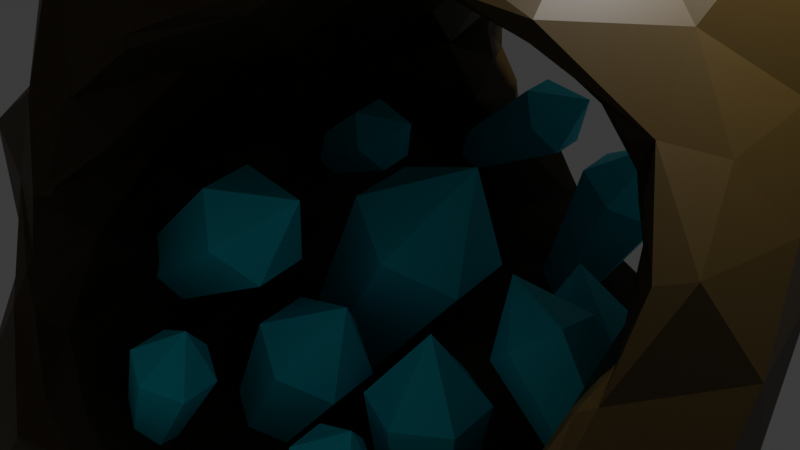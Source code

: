 # Source: asteroid_crystal.blend  (saved by Blender 4.3.34; exported with 4.5.12 LTS)
import bpy
from mathutils import Matrix  # noqa: F401  (used for matrix-valued properties, if any)

bpy.ops.wm.read_factory_settings(use_empty=True)
scene = bpy.context.scene
scene.name = 'Scene'

# ---- collections
col_collection = bpy.data.collections.new('Collection'); scene.collection.children.link(col_collection)

# ---- materials (node trees are filled in below, after node groups)
mat_rock = bpy.data.materials.new('Rock')
mat_crystal = bpy.data.materials.new('Crystal')
mat_crystal.alpha_threshold = 0.0
mat_crystal.roughness = 0.5
mat_crystal.line_color = (0.0, 0.0, 0.0, 1.0)

# ---- material node trees
mat_rock.use_nodes = True; mat_rock.node_tree.nodes.clear()
_N = mat_rock.node_tree.nodes; _L = mat_rock.node_tree.links
n0 = _N.new('ShaderNodeBsdfPrincipled'); n0.name = 'Principled BSDF'; n0.location = (10, 300)
n0.inputs[0].default_value = (0.06303, 0.03934, 0.007044, 1.0)
n1 = _N.new('ShaderNodeOutputMaterial'); n1.name = 'Material Output'; n1.location = (300, 300)
_L.new(n0.outputs[0], n1.inputs[0])
n1.is_active_output = True
mat_crystal.use_nodes = True; mat_crystal.node_tree.nodes.clear()
_N = mat_crystal.node_tree.nodes; _L = mat_crystal.node_tree.links
n0 = _N.new('ShaderNodeOutputMaterial'); n0.name = 'Material Output'; n0.location = (300, 300)
n1 = _N.new('ShaderNodeBsdfPrincipled'); n1.name = 'Principled BSDF'; n1.location = (10, 300)
n1.inputs[0].default_value = (0.0138, 0.818, 1.0, 1.0)
n1.inputs[3].default_value = 1.45
_L.new(n1.outputs[0], n0.inputs[0])
n0.is_active_output = True

# ---- world
world_world = bpy.data.worlds.new('World'); scene.world = world_world
world_world.use_nodes = True; world_world.node_tree.nodes.clear()
_N = world_world.node_tree.nodes; _L = world_world.node_tree.links
n0 = _N.new('ShaderNodeOutputWorld'); n0.name = 'World Output'; n0.location = (300, 300)
n1 = _N.new('ShaderNodeBackground'); n1.name = 'Background'; n1.location = (10, 300)
n1.inputs[0].default_value = (0.05088, 0.05088, 0.05088, 1.0)
_L.new(n1.outputs[0], n0.inputs[0])
n0.is_active_output = True
world_world.color = (0.05088, 0.05088, 0.05088)
world_world.sun_shadow_jitter_overblur = 0.0

# ---- cameras
cam_camera = bpy.data.cameras.new('Camera')
cam_camera.clip_end = 100.0
cam_camera.ortho_scale = 7.314

# ---- lights
light_light = bpy.data.lights.new('Light', 'POINT')
light_light.energy = 1000.0
light_light.shadow_soft_size = 0.1

# ---- meshes
me_icosphere_002 = bpy.data.meshes.new('Icosphere.002')
me_icosphere_002.from_pydata([(0.0, 0.0, -4.0), (0.8688, 0.009797, -2.262), (2.865, -2.329, -1.5), (-1.311, -4.042, -1.959), (-3.843, 0.09145, -1.941), (-1.515, 5.598e-08, -0.8486), (-1.106, 3.433, -1.785), (3.075, 2.24, -1.986), (-0.5779, -2.736, 1.437), (-2.708, -1.987, 1.635), (-0.8818, 2.244, 1.573), (-3.303, 2.322, 2.07), (3.56, 0.03359, 1.74), (2.834, 0.0919, 1.47), (0.8532, -0.01528, 2.803), (-0.009482, 0.02421, 4.17), (-0.9537, -2.94, -2.654), (0.2559, -3.425, -1.434), (0.4316, -2.376, -1.958), (-0.6551, -2.034, -3.482), (-0.3124, -0.967, -3.9), (0.6718, -1.103, -2.146), (0.8101, -0.5813, -3.86), (1.38, -0.6765, -2.178), (1.64, -1.151, -3.263), (1.98, -1.485, -1.839), (2.409, -1.758, -2.559), (2.474, -2.245, -1.265), (2.129, -2.805, -1.858), (1.069, -3.251, -2.04), (-0.07861, -3.563, -1.959), (2.711, 1.44, -0.8102), (3.483, 1.314, -2.21), (3.018, -0.01633, -1.032), (3.405, 0.0006829, -2.105), (3.17, -1.869, -0.7765), (3.265, -1.188, -2.01), (0.8683, 0.6263, -3.974), (1.399, 0.7035, -2.303), (1.965, 1.464, -1.947), (2.026, 1.461, -3.826), (2.774, 2.009, -3.002), (2.338, 2.037, -1.33), (-1.136, 0.0003236, -1.445), (-3.17, 0.07683, -2.706), (-0.454, 0.01121, -1.855), (-2.143, -0.02197, -3.475), (-1.016, -0.007546, -3.896), (0.2794, 0.01576, -2.036), (-0.3, -3.46, -0.8968), (-1.966, -3.1, -2.045), (-2.515, -1.884, -2.014), (-0.8304, -2.337, -0.9896), (-3.229, -0.8722, -1.934), (-1.238, -1.112, -0.9704), (-1.003, 3.113, -2.855), (0.4582, 2.364, -1.91), (-0.7167, 2.226, -3.785), (-0.3103, 0.9553, -3.871), (0.6807, 1.128, -2.193), (-4.114, 1.259, -2.437), (-1.346, 1.14, -1.006), (-0.9616, 2.385, -1.069), (-3.282, 2.293, -2.443), (-1.958, 2.882, -2.025), (-0.3964, 3.425, -0.987), (-0.07273, 3.518, -1.953), (1.072, 3.289, -1.994), (2.232, 2.779, -2.113), (3.766, -0.5666, 1.026), (3.144, -0.3858, 1.087), (3.536, -1.35, 0.194), (3.52, -2.191, -0.7886), (3.375, 1.818, -0.956), (2.883, 1.968, -0.2256), (2.795, 1.889, 0.4713), (3.712, 1.487, 0.1765), (2.687, 0.6816, 1.011), (3.922, 0.5685, 1.054), (-0.5671, -3.997, -0.9539), (-1.032, -2.094, 1.05), (-3.389, -1.842, 0.9645), (-1.753, -1.662, 0.4979), (-3.328, -1.041, -0.06412), (-1.581, -0.6845, -0.2783), (-3.758, -0.5352, -1.017), (-1.797, -3.753, -1.102), (-2.114, -3.015, -0.04781), (-2.861, -2.761, 0.989), (-2.966, 2.981, 1.157), (-2.493, 3.55, 0.09417), (-1.754, 3.58, -1.011), (-1.681, 0.7046, -0.2896), (-4.195, 0.7077, -1.179), (-1.665, 1.475, 0.4264), (-3.819, 1.246, -0.01897), (-1.344, 2.048, 1.104), (-3.544, 1.828, 1.074), (-0.5875, 3.646, -0.9271), (3.22, -0.499, 1.947), (-0.8076, -3.316, 1.918), (-1.832, -2.436, 1.823), (-2.793, -0.9955, 1.792), (-0.8871, -1.308, 1.646), (-3.447, 0.0109, 2.155), (-1.008, 0.02532, 1.66), (-3.698, 1.239, 2.275), (-0.7051, 1.422, 1.387), (-2.525, 3.173, 2.453), (-1.353, 2.937, 2.343), (2.89, 2.171, 2.203), (2.803, 1.377, 1.6), (3.619, 0.9421, 1.993), (1.274, -1.418, 2.904), (0.3161, -1.068, 4.158), (0.9187, -2.353, 3.357), (2.522, 0.03941, 1.99), (3.112, 0.02888, 2.654), (2.036, -0.2226, 2.428), (2.231, 0.01459, 3.771), (1.087, -0.0002293, 4.147), (1.434, -0.0348, 2.787), (-0.8265, -0.6228, 4.027), (0.3973, -0.7211, 2.856), (-1.759, -1.382, 3.535), (0.1115, -1.384, 2.109), (-2.129, -1.604, 2.436), (-0.3972, -2.11, 1.955), (0.3775, 0.6805, 2.747), (-0.8017, 0.6641, 4.1), (-1.75, 1.444, 3.937), (-0.05748, 1.219, 2.462), (-2.815, 1.952, 2.905), (-0.5023, 1.829, 1.997), (0.2809, 0.9877, 4.06), (0.9986, 1.129, 2.709), (0.5319, 1.812, 3.505), (1.61, 1.447, 2.489), (1.617, 1.147, 3.978), (2.208, 1.416, 2.092), (3.308, 1.37, 3.803), (1.827, 2.264, 2.9), (0.4449, 1.519, 2.744), (-0.6259, 1.925, 4.116), (-0.5844, 2.398, 3.097), (-1.625, 2.763, 3.4), (-0.1134, 0.01537, 2.492), (-1.774, 0.04477, 3.68), (-3.052, 0.6218, 3.124), (-0.3299, 0.7645, 1.918), (-0.5327, -0.6889, 2.076), (-2.656, -0.6207, 2.889), (0.816, -2.301, 2.718), (-0.7928, -2.206, 4.21), (-1.594, -2.564, 3.059), (0.005765, -2.852, 2.395), (-0.3398, -3.163, 3.219), (1.863, -1.343, 2.906), (1.618, -1.42, 3.327), (2.546, -1.132, 2.816), (3.438, 2.188, 1.075), (3.224, 2.321, 0.08823), (-1.477, 3.522, -0.04287), (-1.969, 3.291, 1.166), (-1.399, 0.7184, 1.098), (-3.613, 0.6468, 1.05), (-1.702, 0.004418, 0.4136), (-3.754, 0.07123, -0.03123), (-1.434, -0.7499, 1.181), (-3.256, -0.4505, 0.9286), (-1.382, -3.246, 0.9892), (-1.085, -3.618, 0.001495), (-3.236, 2.351, 5.747e-09), (-1.268, 2.477, 0.3276), (-2.805, 2.833, -1.185), (-0.8994, 3.045, -0.3723), (-1.428, 2.03, -0.3616), (-4.054, 1.978, -1.404), (-3.319, -2.444, 0.04287), (-0.858, -2.848, 0.4793), (-3.02, -1.5, -1.038), (-1.189, -1.969, -0.3013), (-0.7771, -3.308, -0.2803), (-2.331, -2.527, -1.063), (3.085, -0.2146, 0.4949), (4.124, -0.04904, 0.08429), (3.224, -1.268, -0.03761), (4.147, -0.9055, -1.088), (2.703, 0.8362, -0.2625), (3.868, 0.6503, -1.074), (1.831, 2.813, -1.624), (1.583, 2.427, -3.047), (1.233, 2.027, -2.113), (0.5667, 1.706, -3.58), (0.2133, 2.752, -2.895), (-0.2519, 2.5, -1.53), (-1.826, 2.119, -2.934), (-0.02489, 1.233, -1.939), (-1.45, 1.052, -3.581), (-0.809, 1.249, -1.605), (-2.899, 1.173, -3.195), (-2.575, -1.109, -3.022), (-0.6985, -1.209, -1.471), (0.01816, -1.214, -1.929), (-1.601, -1.148, -3.853), (-0.2545, -2.481, -1.562), (-1.799, -2.099, -2.93), (2.489, 0.7506, -1.489), (3.086, 0.927, -3.447), (2.65, -0.7753, -1.624), (2.683, -0.6479, -2.895), (2.035, 0.003827, -2.071), (1.953, 0.1111, -3.877), (0.2561, -2.832, -3.053), (0.6554, -1.867, -3.902), (1.227, -2.03, -1.888), (1.584, -2.542, -3.112), (1.828, -2.791, -1.618), (2.497, 2.631, -1.245), (2.714, 2.494, -1.227), (2.613, -2.364, -1.199), (2.666, -2.337, -1.156), (2.847, -2.273, -0.9899), (2.833, 2.335, -0.9958), (0.7815, 1.907, 2.888), (0.5893, 1.947, 3.077), (1.507, 2.183, 2.838), (1.395, 2.081, 2.819), (1.165, 1.946, 2.843), (2.574, 2.086, 2.196), (2.18, 2.128, 2.481), (1.985, 2.144, 2.599), (1.846, 2.157, 2.674), (0.3593, 1.92, 2.901), (-0.01943, 2.117, 2.907), (-0.1107, 1.786, 2.54), (-0.3935, 2.086, 2.381), (-0.5855, 2.444, 2.585), (0.1152, 1.863, 2.735), (-0.8401, 2.679, 2.312), (0.4454, -2.752, 2.693), (0.6376, -2.621, 2.782), (0.7378, -2.527, 2.825), (-0.2204, -3.006, 2.376), (-0.4219, -3.043, 2.14), (-0.525, -3.076, 1.978), (-0.1316, -2.969, 2.433), (0.06012, -2.898, 2.524), (1.377, -1.872, 3.063), (1.213, -2.005, 3.049), (0.9593, -2.276, 2.951), (1.589, -1.682, 3.052), (1.992, -1.423, 2.976), (1.902, -1.472, 3.003), (1.651, -1.64, 3.047), (2.404, -1.178, 2.699), (2.515, -1.121, 2.639), (2.474, -0.9171, 2.526), (2.997, -0.5165, 1.89), (2.715, -0.4898, 2.085), (2.589, -0.6697, 2.291), (2.98, 2.332, 0.4801), (3.078, 2.392, 0.1597), (3.028, 2.211, 1.121), (2.801, 2.024, 1.873), (2.941, 2.075, 1.213), (2.952, 2.112, 1.195), (2.947, 2.089, 1.227), (2.768, 2.025, 1.932), (2.692, 2.052, 2.064), (2.937, 2.219, -0.2449), (2.874, 2.202, -0.4081), (2.973, 2.259, -0.1431), (2.623, 2.309, -0.9854), (2.734, 2.12, -0.7429), (3.072, 2.371, 0.001391), (3.083, 2.39, 0.08535), (-1.022, 3.504, -0.1138), (-0.78, 3.492, -0.3737), (-0.5686, 3.526, -0.7326), (-1.073, 2.757, 1.881), (-0.874, 2.547, 1.824), (-0.7163, 2.426, 2.048), (-1.343, 3.297, 0.3574), (-1.167, 3.079, 0.2372), (-0.9841, 3.301, -0.04851), (-1.498, 3.163, 0.7964), (-1.29, 2.782, 0.7858), (-1.195, 2.562, 1.165), (-1.032, 2.615, 1.531), (-0.9337, -3.448, 0.4156), (-0.9458, -3.517, 0.3316), (-0.9895, -3.331, 0.9821), (-0.8525, -3.22, 0.9975), (-0.884, -3.242, 1.103), (-0.8469, -3.199, 1.061), (-0.8088, -3.26, 1.539), (-0.6064, -3.118, 1.841), (-0.5559, -3.072, 1.91), (-0.6797, -3.636, -0.3561), (-0.4879, -3.723, -0.6672), (-0.8226, -3.555, -0.05168), (-0.8231, -3.536, -0.02334), (3.261, -0.635, 1.543), (3.159, -0.5372, 1.43), (3.012, -0.3841, 1.609), (3.249, -2.058, -0.5456), (2.966, -2.228, -0.8876), (3.255, -2.048, -0.5301), (3.338, -1.768, -0.205), (3.386, -1.434, 0.1045), (3.464, -1.19, 0.3328), (3.423, -1.301, 0.2217), (3.546, -0.8463, 1.006), (3.475, -0.9025, 0.7963), (3.48, -1.1, 0.4276), (3.347, -0.71, 1.22), (-0.4405, 3.527, -0.91), (-0.3363, 3.525, -1.026), (-0.3568, 3.522, -1.004), (1.866, 2.883, -1.573), (1.905, 2.865, -1.556), (2.341, 2.624, -1.256), (1.268, 3.114, -1.666), (1.294, 3.096, -1.661), (1.799, 2.909, -1.599), (1.016, 3.198, -1.664), (0.9676, 3.214, -1.657), (0.7558, 3.3, -1.609), (0.1932, 3.427, -1.457), (0.2246, 3.389, -1.453), (0.2286, 3.386, -1.454), (0.1504, 3.408, -1.409), (-0.4406, -3.724, -0.7364), (-0.06732, -3.682, -1.149), (-0.2235, -3.712, -0.9991), (0.1625, -3.575, -1.348), (0.2572, -3.531, -1.412), (0.2882, -3.52, -1.431), (0.7077, -3.397, -1.567), (1.253, -3.125, -1.647), (1.261, -3.121, -1.647), (1.003, -3.262, -1.657), (0.9566, -3.285, -1.645), (0.9929, -3.268, -1.655), (1.863, -2.82, -1.598), (1.81, -2.848, -1.61), (1.87, -2.816, -1.596), (2.403, -2.511, -1.356), (2.436, -2.487, -1.337)], [], [(0, 22, 20), (2, 26, 36), (0, 20, 47), (0, 47, 58), (0, 58, 37), (72, 2, 36), (79, 3, 30), (4, 53, 85), (91, 6, 64), (7, 68, 218, 219), (221, 220, 2, 72, 222), (3, 79, 86), (4, 85, 93), (91, 98, 6), (73, 7, 219, 223), (9, 101, 126), (11, 106, 132), (117, 12, 112), (120, 134, 15), (119, 138, 120), (119, 117, 140), (120, 138, 134), (138, 136, 134), (119, 140, 138), (141, 138, 140), (136, 138, 141), (136, 141, 226, 227, 228, 224, 225), (117, 112, 140), (140, 112, 110), (141, 140, 110), (141, 110, 229, 230, 231, 232), (232, 226, 141), (134, 129, 15), (136, 143, 134), (144, 136, 225, 233, 234), (134, 143, 129), (143, 130, 129), (143, 136, 144), (144, 145, 143), (143, 145, 130), (145, 132, 130), (144, 234, 238, 235, 236, 237), (109, 144, 237, 239), (145, 144, 109), (109, 108, 145), (145, 108, 132), (108, 11, 132), (129, 122, 15), (130, 147, 129), (132, 148, 130), (129, 147, 122), (147, 124, 122), (130, 148, 147), (148, 151, 147), (147, 151, 124), (151, 126, 124), (132, 106, 148), (106, 104, 148), (148, 104, 151), (104, 102, 151), (151, 102, 126), (102, 9, 126), (122, 114, 15), (124, 153, 122), (126, 154, 124), (122, 153, 114), (153, 115, 114), (124, 154, 153), (154, 156, 153), (153, 156, 115), (242, 115, 156, 240, 241), (154, 126, 101), (154, 101, 100), (154, 100, 156), (244, 243, 156, 100, 245), (247, 240, 156, 243, 246), (114, 120, 15), (115, 158, 114), (249, 248, 115, 242, 250), (114, 158, 120), (158, 119, 120), (251, 158, 115, 248), (252, 159, 158, 251, 254, 253), (119, 158, 159), (159, 117, 119), (255, 256, 159, 252), (258, 99, 159, 256, 257, 260, 259), (159, 99, 117), (99, 12, 117), (78, 112, 12), (76, 160, 78), (76, 73, 161), (78, 160, 112), (112, 160, 110), (160, 76, 161), (261, 263, 160, 161, 262), (265, 264, 110, 160, 263, 266, 267), (269, 229, 110, 264, 268), (161, 73, 223, 273, 274, 271, 270, 272, 275), (276, 161, 275), (262, 161, 276), (98, 162, 277, 278, 279), (109, 239, 282, 281, 280), (277, 162, 283, 284, 285), (163, 286, 283, 162), (287, 286, 163, 109, 280, 289, 288), (108, 109, 163), (162, 98, 91), (90, 162, 91), (163, 162, 90), (90, 89, 163), (163, 89, 108), (89, 11, 108), (97, 106, 11), (95, 165, 97), (93, 167, 95), (97, 165, 106), (165, 104, 106), (95, 167, 165), (167, 169, 165), (165, 169, 104), (169, 102, 104), (93, 85, 167), (85, 83, 167), (167, 83, 169), (83, 81, 169), (169, 81, 102), (81, 9, 102), (88, 101, 9), (170, 88, 87), (87, 86, 171), (101, 88, 170), (100, 101, 170), (170, 87, 171), (292, 170, 171, 291, 290), (294, 296, 100, 170, 292, 293, 295), (298, 245, 100, 296, 297), (171, 86, 79), (301, 171, 79, 300, 299), (291, 171, 301, 302), (303, 99, 258, 305, 304), (72, 308, 306, 307, 222), (309, 308, 72, 71, 310), (71, 311, 312, 310), (315, 311, 71, 69, 313, 314), (316, 313, 69, 99, 303), (99, 69, 12), (318, 98, 279, 317, 319), (322, 218, 68, 320, 321), (68, 67, 323, 324, 325, 320), (326, 323, 67, 328, 327), (67, 66, 329, 330, 331, 328), (329, 66, 98, 318, 332), (98, 66, 6), (89, 97, 11), (90, 172, 89), (91, 174, 90), (89, 172, 97), (172, 95, 97), (90, 174, 172), (174, 177, 172), (172, 177, 95), (177, 93, 95), (91, 64, 174), (64, 63, 174), (174, 63, 177), (63, 60, 177), (177, 60, 93), (60, 4, 93), (81, 88, 9), (83, 178, 81), (85, 180, 83), (81, 178, 88), (178, 87, 88), (83, 180, 178), (180, 183, 178), (178, 183, 87), (183, 86, 87), (85, 53, 180), (53, 51, 180), (180, 51, 183), (51, 50, 183), (183, 50, 86), (50, 3, 86), (300, 79, 334, 335, 333), (79, 30, 337, 336, 334), (337, 30, 29, 339, 338), (343, 339, 29, 341, 340, 342, 344), (341, 29, 28, 345, 346), (347, 345, 28, 348), (348, 28, 2, 220, 349), (69, 78, 12), (71, 185, 69), (71, 72, 187), (69, 185, 78), (185, 76, 78), (71, 187, 185), (187, 189, 185), (185, 189, 76), (76, 189, 73), (72, 36, 187), (187, 36, 34), (187, 34, 189), (34, 32, 189), (189, 32, 73), (73, 32, 7), (68, 7, 41), (40, 191, 41), (37, 193, 40), (68, 41, 191), (67, 68, 191), (40, 193, 191), (193, 194, 191), (67, 191, 194), (66, 67, 194), (37, 58, 193), (58, 57, 193), (193, 57, 194), (57, 55, 194), (66, 194, 55), (6, 66, 55), (55, 64, 6), (57, 196, 55), (58, 198, 57), (55, 196, 64), (196, 63, 64), (57, 198, 196), (198, 200, 196), (196, 200, 63), (200, 60, 63), (58, 47, 198), (47, 46, 198), (198, 46, 200), (46, 44, 200), (200, 44, 60), (44, 4, 60), (44, 53, 4), (46, 201, 44), (47, 204, 46), (44, 201, 53), (201, 51, 53), (46, 204, 201), (204, 206, 201), (201, 206, 51), (206, 50, 51), (47, 20, 204), (20, 19, 204), (204, 19, 206), (19, 16, 206), (206, 16, 50), (16, 3, 50), (32, 41, 7), (34, 208, 32), (36, 210, 34), (32, 208, 41), (208, 40, 41), (34, 210, 208), (210, 212, 208), (208, 212, 40), (212, 37, 40), (36, 26, 210), (26, 24, 210), (210, 24, 212), (24, 22, 212), (212, 22, 37), (22, 0, 37), (16, 30, 3), (19, 213, 16), (20, 214, 19), (16, 213, 30), (30, 213, 29), (19, 214, 213), (214, 216, 213), (29, 213, 216), (29, 216, 28), (20, 22, 214), (22, 24, 214), (214, 24, 216), (24, 26, 216), (216, 26, 28), (2, 28, 26), (1, 21, 23), (307, 35, 27, 221, 222), (1, 48, 21), (1, 59, 48), (1, 38, 59), (306, 35, 307), (5, 84, 54), (317, 65, 319), (5, 92, 84), (270, 271, 74), (8, 127, 298, 297), (10, 133, 107), (116, 111, 13), (135, 121, 14), (137, 118, 121), (139, 116, 118), (135, 137, 121), (137, 135, 228, 227), (137, 139, 118), (139, 137, 231, 230), (232, 231, 137, 227, 226), (116, 139, 111), (268, 111, 139, 269), (139, 230, 229, 269), (135, 14, 128), (135, 142, 224, 228), (142, 135, 128), (131, 142, 128), (225, 224, 142, 233), (142, 238, 234, 233), (142, 131, 235, 238), (133, 236, 235, 131), (236, 133, 282, 239, 237), (133, 10, 281, 282), (128, 14, 123), (131, 128, 146), (133, 131, 149), (128, 123, 146), (146, 123, 125), (131, 146, 149), (149, 146, 150), (146, 125, 150), (150, 125, 127), (133, 149, 107), (107, 149, 105), (149, 150, 105), (105, 150, 103), (150, 127, 103), (127, 8, 103), (14, 113, 123), (125, 123, 152), (125, 155, 127), (123, 113, 152), (152, 113, 249, 250), (125, 152, 155), (155, 152, 241, 240, 247), (152, 250, 242, 241), (127, 155, 244, 245, 298), (244, 155, 246, 243), (155, 247, 246), (14, 121, 113), (113, 157, 254, 251, 248, 249), (121, 157, 113), (121, 118, 157), (253, 254, 157), (157, 255, 252, 253), (157, 118, 257, 256, 255), (118, 116, 260, 257), (259, 260, 116), (13, 305, 258, 259, 116), (13, 111, 77), (77, 267, 266, 75), (275, 272, 74, 75, 261, 262, 276), (111, 265, 267, 77), (111, 268, 264, 265), (263, 261, 75, 266), (74, 272, 270), (281, 10, 289, 280), (96, 10, 107), (94, 96, 164), (92, 94, 166), (96, 107, 164), (164, 107, 105), (94, 164, 166), (166, 164, 168), (164, 105, 168), (168, 105, 103), (92, 166, 84), (84, 166, 82), (166, 168, 82), (82, 168, 80), (103, 80, 168), (8, 80, 103), (294, 8, 297, 296), (316, 70, 314, 313), (304, 70, 316, 303), (13, 70, 304, 305), (10, 96, 288, 289), (287, 173, 284, 283, 286), (285, 175, 278, 277), (96, 173, 287, 288), (173, 96, 94), (285, 284, 173, 175), (173, 176, 175), (173, 94, 176), (176, 94, 92), (175, 65, 317, 279, 278), (175, 62, 65), (176, 62, 175), (62, 176, 61), (176, 92, 61), (61, 92, 5), (8, 294, 295, 80), (80, 179, 82), (84, 82, 181), (179, 80, 295, 293), (179, 293, 292, 290), (179, 181, 82), (179, 182, 181), (182, 179, 290, 291, 302), (182, 302, 301, 299), (84, 181, 54), (54, 181, 52), (182, 52, 181), (52, 182, 49), (49, 182, 299, 300, 333), (333, 335, 49), (13, 77, 70), (70, 184, 315, 314), (312, 186, 309, 310), (70, 77, 184), (77, 75, 184), (315, 184, 186, 312, 311), (184, 188, 186), (184, 75, 188), (75, 74, 188), (309, 186, 35, 306, 308), (186, 33, 35), (186, 188, 33), (188, 31, 33), (188, 74, 31), (274, 31, 74, 271), (218, 322, 42, 273, 223, 219), (190, 39, 42), (192, 38, 39), (321, 190, 42, 322), (325, 190, 321, 320), (190, 192, 39), (326, 192, 190, 324, 323), (190, 325, 324), (38, 192, 59), (59, 192, 56), (327, 56, 192, 326), (331, 56, 327, 328), (319, 65, 332, 318), (330, 195, 56, 331), (59, 56, 197), (65, 195, 330, 329, 332), (65, 62, 195), (195, 197, 56), (197, 195, 199), (195, 62, 199), (199, 62, 61), (59, 197, 48), (48, 197, 45), (197, 199, 45), (45, 199, 43), (199, 61, 43), (43, 61, 5), (43, 5, 54), (45, 43, 202), (48, 45, 203), (43, 54, 202), (202, 54, 52), (45, 202, 203), (203, 202, 205), (202, 52, 205), (205, 52, 49), (48, 203, 21), (203, 18, 21), (203, 205, 18), (205, 17, 18), (205, 49, 17), (336, 17, 49, 335, 334), (273, 42, 31, 274), (33, 31, 207), (35, 33, 209), (31, 42, 207), (42, 39, 207), (33, 207, 209), (207, 211, 209), (207, 39, 211), (211, 39, 38), (35, 209, 27), (25, 27, 209), (211, 25, 209), (25, 211, 23), (211, 38, 23), (23, 38, 1), (337, 338, 17, 336), (343, 344, 18, 17), (21, 18, 215), (17, 338, 339, 343), (342, 215, 18, 344), (215, 342, 340, 217), (346, 217, 340, 341), (345, 347, 217, 346), (21, 215, 23), (23, 215, 25), (215, 217, 25), (25, 217, 27), (348, 349, 27, 217, 347), (221, 27, 349, 220)])
_uv = me_icosphere_002.uv_layers.new(name='UVMap')
_uv.uv.foreach_set('vector', [0.1818, 0.0, 0.2045, 0.03937, 0.1591, 0.03937, 0.2727, 0.1575, 0.2955, 0.1181, 0.3182, 0.1575, 0.9091, 0.0, 0.9318, 0.03937, 0.8864, 0.03937, 0.7273, 0.0, 0.75, 0.03937, 0.7045, 0.03937, 0.5455, 0.0, 0.5682, 0.03937, 0.5227, 0.03937, 0.2955, 0.1968, 0.2727, 0.1575, 0.3182, 0.1575, 0.1136, 0.1968, 0.09091, 0.1575, 0.1364, 0.1575, 0.8182, 0.1575, 0.8636, 0.1575, 0.8409, 0.1968, 0.6591, 0.1968, 0.6364, 0.1575, 0.6818, 0.1575, 0.4545, 0.1575, 0.5, 0.1575, 0.4786, 0.1945, 0.4765, 0.1954, 0.2579, 0.1893, 0.2553, 0.1876, 0.2727, 0.1575, 0.2955, 0.1968, 0.2656, 0.1968, 0.09091, 0.1575, 0.1136, 0.1968, 0.06818, 0.1968, 0.8182, 0.1575, 0.8409, 0.1968, 0.7955, 0.1968, 0.6591, 0.1968, 0.6136, 0.1968, 0.6364, 0.1575, 0.4318, 0.1968, 0.4545, 0.1575, 0.4765, 0.1954, 0.4721, 0.1968, 0.0, 0.3149, 0.04545, 0.3149, 0.02273, 0.3543, 0.7273, 0.3149, 0.7727, 0.3149, 0.75, 0.3543, 0.3864, 0.3543, 0.3636, 0.3149, 0.4091, 0.3149, 0.4318, 0.433, 0.4773, 0.433, 0.4545, 0.4724, 0.4091, 0.3937, 0.4545, 0.3937, 0.4318, 0.433, 0.4091, 0.3937, 0.3864, 0.3543, 0.4318, 0.3543, 0.4318, 0.433, 0.4545, 0.3937, 0.4773, 0.433, 0.4545, 0.3937, 0.5, 0.3937, 0.4773, 0.433, 0.4091, 0.3937, 0.4318, 0.3543, 0.4545, 0.3937, 0.4773, 0.3543, 0.4545, 0.3937, 0.4318, 0.3543, 0.5, 0.3937, 0.4545, 0.3937, 0.4773, 0.3543, 0.5, 0.3937, 0.4773, 0.3543, 0.4957, 0.3543, 0.4963, 0.3577, 0.4979, 0.3612, 0.5063, 0.3696, 0.5115, 0.3737, 0.3864, 0.3543, 0.4091, 0.3149, 0.4318, 0.3543, 0.4318, 0.3543, 0.4091, 0.3149, 0.4545, 0.3149, 0.4773, 0.3543, 0.4318, 0.3543, 0.4545, 0.3149, 0.4773, 0.3543, 0.4545, 0.3149, 0.4704, 0.3149, 0.4765, 0.3307, 0.481, 0.3374, 0.4849, 0.3411, 0.4849, 0.3411, 0.4957, 0.3543, 0.4773, 0.3543, 0.6136, 0.433, 0.6591, 0.433, 0.6364, 0.4724, 0.5909, 0.3937, 0.6364, 0.3937, 0.6136, 0.433, 0.6136, 0.3543, 0.5909, 0.3937, 0.5794, 0.3737, 0.5832, 0.3684, 0.5876, 0.3543, 0.6136, 0.433, 0.6364, 0.3937, 0.6591, 0.433, 0.6364, 0.3937, 0.6818, 0.3937, 0.6591, 0.433, 0.6364, 0.3937, 0.5909, 0.3937, 0.6136, 0.3543, 0.6136, 0.3543, 0.6591, 0.3543, 0.6364, 0.3937, 0.6364, 0.3937, 0.6591, 0.3543, 0.6818, 0.3937, 0.6591, 0.3543, 0.7045, 0.3543, 0.6818, 0.3937, 0.6136, 0.3543, 0.5876, 0.3543, 0.5974, 0.3439, 0.6005, 0.34, 0.6019, 0.3375, 0.6027, 0.3353, 0.6364, 0.3149, 0.6136, 0.3543, 0.6027, 0.3353, 0.613, 0.3149, 0.6591, 0.3543, 0.6136, 0.3543, 0.6364, 0.3149, 0.6364, 0.3149, 0.6818, 0.3149, 0.6591, 0.3543, 0.6591, 0.3543, 0.6818, 0.3149, 0.7045, 0.3543, 0.6818, 0.3149, 0.7273, 0.3149, 0.7045, 0.3543, 0.7955, 0.433, 0.8409, 0.433, 0.8182, 0.4724, 0.7727, 0.3937, 0.8182, 0.3937, 0.7955, 0.433, 0.75, 0.3543, 0.7955, 0.3543, 0.7727, 0.3937, 0.7955, 0.433, 0.8182, 0.3937, 0.8409, 0.433, 0.8182, 0.3937, 0.8636, 0.3937, 0.8409, 0.433, 0.7727, 0.3937, 0.7955, 0.3543, 0.8182, 0.3937, 0.7955, 0.3543, 0.8409, 0.3543, 0.8182, 0.3937, 0.8182, 0.3937, 0.8409, 0.3543, 0.8636, 0.3937, 0.8409, 0.3543, 0.8864, 0.3543, 0.8636, 0.3937, 0.75, 0.3543, 0.7727, 0.3149, 0.7955, 0.3543, 0.7727, 0.3149, 0.8182, 0.3149, 0.7955, 0.3543, 0.7955, 0.3543, 0.8182, 0.3149, 0.8409, 0.3543, 0.8182, 0.3149, 0.8636, 0.3149, 0.8409, 0.3543, 0.8409, 0.3543, 0.8636, 0.3149, 0.8864, 0.3543, 0.8636, 0.3149, 0.9091, 0.3149, 0.8864, 0.3543, 0.06818, 0.433, 0.1136, 0.433, 0.09091, 0.4724, 0.04545, 0.3937, 0.09091, 0.3937, 0.06818, 0.433, 0.02273, 0.3543, 0.06818, 0.3543, 0.04545, 0.3937, 0.06818, 0.433, 0.09091, 0.3937, 0.1136, 0.433, 0.09091, 0.3937, 0.1364, 0.3937, 0.1136, 0.433, 0.04545, 0.3937, 0.06818, 0.3543, 0.09091, 0.3937, 0.06818, 0.3543, 0.1136, 0.3543, 0.09091, 0.3937, 0.09091, 0.3937, 0.1136, 0.3543, 0.1364, 0.3937, 0.1525, 0.3657, 0.1364, 0.3937, 0.1136, 0.3543, 0.1482, 0.3543, 0.1504, 0.3619, 0.06818, 0.3543, 0.02273, 0.3543, 0.04545, 0.3149, 0.06818, 0.3543, 0.04545, 0.3149, 0.09091, 0.3149, 0.06818, 0.3543, 0.09091, 0.3149, 0.1136, 0.3543, 0.1184, 0.3195, 0.1297, 0.3264, 0.1136, 0.3543, 0.09091, 0.3149, 0.1121, 0.3149, 0.1367, 0.3392, 0.1482, 0.3543, 0.1136, 0.3543, 0.1297, 0.3264, 0.1317, 0.3309, 0.25, 0.433, 0.2955, 0.433, 0.2727, 0.4724, 0.2273, 0.3937, 0.2727, 0.3937, 0.25, 0.433, 0.2383, 0.3646, 0.2454, 0.3623, 0.2273, 0.3937, 0.2112, 0.3657, 0.2245, 0.366, 0.25, 0.433, 0.2727, 0.3937, 0.2955, 0.433, 0.2727, 0.3937, 0.3182, 0.3937, 0.2955, 0.433, 0.2541, 0.3614, 0.2727, 0.3937, 0.2273, 0.3937, 0.2454, 0.3623, 0.268, 0.3543, 0.2955, 0.3543, 0.2727, 0.3937, 0.2541, 0.3614, 0.2565, 0.3609, 0.2656, 0.3569, 0.3182, 0.3937, 0.2727, 0.3937, 0.2955, 0.3543, 0.2955, 0.3543, 0.3409, 0.3543, 0.3182, 0.3937, 0.2855, 0.3432, 0.288, 0.3413, 0.2955, 0.3543, 0.268, 0.3543, 0.3077, 0.3149, 0.3182, 0.3149, 0.2955, 0.3543, 0.288, 0.3413, 0.2905, 0.3397, 0.292, 0.3383, 0.3076, 0.3152, 0.2955, 0.3543, 0.3182, 0.3149, 0.3409, 0.3543, 0.3182, 0.3149, 0.3636, 0.3149, 0.3409, 0.3543, 0.3864, 0.2756, 0.4091, 0.3149, 0.3636, 0.3149, 0.4091, 0.2362, 0.4318, 0.2756, 0.3864, 0.2756, 0.4091, 0.2362, 0.4318, 0.1968, 0.4545, 0.2362, 0.3864, 0.2756, 0.4318, 0.2756, 0.4091, 0.3149, 0.4091, 0.3149, 0.4318, 0.2756, 0.4545, 0.3149, 0.4318, 0.2756, 0.4091, 0.2362, 0.4545, 0.2362, 0.4525, 0.2503, 0.4517, 0.2756, 0.4318, 0.2756, 0.4545, 0.2362, 0.4556, 0.238, 0.452, 0.2803, 0.4626, 0.3009, 0.4545, 0.3149, 0.4318, 0.2756, 0.4517, 0.2756, 0.4517, 0.2784, 0.4518, 0.2797, 0.4664, 0.3093, 0.4704, 0.3149, 0.4545, 0.3149, 0.4626, 0.3009, 0.4635, 0.3038, 0.4545, 0.2362, 0.4318, 0.1968, 0.4721, 0.1968, 0.4699, 0.1979, 0.4656, 0.2015, 0.4574, 0.2165, 0.4546, 0.2233, 0.4548, 0.2273, 0.4564, 0.2329, 0.456, 0.2362, 0.4545, 0.2362, 0.4564, 0.2329, 0.4556, 0.238, 0.4545, 0.2362, 0.456, 0.2362, 0.6136, 0.1968, 0.6364, 0.2362, 0.6173, 0.2362, 0.614, 0.222, 0.6072, 0.208, 0.6364, 0.3149, 0.613, 0.3149, 0.6136, 0.3139, 0.6172, 0.3062, 0.6216, 0.2894, 0.6173, 0.2362, 0.6364, 0.2362, 0.6224, 0.2604, 0.6217, 0.2517, 0.6174, 0.2365, 0.6591, 0.2756, 0.6243, 0.2756, 0.6224, 0.2604, 0.6364, 0.2362, 0.6247, 0.2785, 0.6243, 0.2756, 0.6591, 0.2756, 0.6364, 0.3149, 0.6216, 0.2894, 0.6247, 0.2787, 0.6247, 0.2786, 0.6818, 0.3149, 0.6364, 0.3149, 0.6591, 0.2756, 0.6364, 0.2362, 0.6136, 0.1968, 0.6591, 0.1968, 0.6818, 0.2362, 0.6364, 0.2362, 0.6591, 0.1968, 0.6591, 0.2756, 0.6364, 0.2362, 0.6818, 0.2362, 0.6818, 0.2362, 0.7045, 0.2756, 0.6591, 0.2756, 0.6591, 0.2756, 0.7045, 0.2756, 0.6818, 0.3149, 0.7045, 0.2756, 0.7273, 0.3149, 0.6818, 0.3149, 0.75, 0.2756, 0.7727, 0.3149, 0.7273, 0.3149, 0.7727, 0.2362, 0.7955, 0.2756, 0.75, 0.2756, 0.7955, 0.1968, 0.8182, 0.2362, 0.7727, 0.2362, 0.75, 0.2756, 0.7955, 0.2756, 0.7727, 0.3149, 0.7955, 0.2756, 0.8182, 0.3149, 0.7727, 0.3149, 0.7727, 0.2362, 0.8182, 0.2362, 0.7955, 0.2756, 0.8182, 0.2362, 0.8409, 0.2756, 0.7955, 0.2756, 0.7955, 0.2756, 0.8409, 0.2756, 0.8182, 0.3149, 0.8409, 0.2756, 0.8636, 0.3149, 0.8182, 0.3149, 0.7955, 0.1968, 0.8409, 0.1968, 0.8182, 0.2362, 0.8409, 0.1968, 0.8636, 0.2362, 0.8182, 0.2362, 0.8182, 0.2362, 0.8636, 0.2362, 0.8409, 0.2756, 0.8636, 0.2362, 0.8864, 0.2756, 0.8409, 0.2756, 0.8409, 0.2756, 0.8864, 0.2756, 0.8636, 0.3149, 0.8864, 0.2756, 0.9091, 0.3149, 0.8636, 0.3149, 0.02273, 0.2756, 0.04545, 0.3149, 0.0, 0.3149, 0.06818, 0.2756, 0.02273, 0.2756, 0.04545, 0.2362, 0.04545, 0.2362, 0.06818, 0.1968, 0.09091, 0.2362, 0.04545, 0.3149, 0.02273, 0.2756, 0.06818, 0.2756, 0.09091, 0.3149, 0.04545, 0.3149, 0.06818, 0.2756, 0.06818, 0.2756, 0.04545, 0.2362, 0.09091, 0.2362, 0.08874, 0.2756, 0.06818, 0.2756, 0.09091, 0.2362, 0.0995, 0.2511, 0.097, 0.2543, 0.09151, 0.2842, 0.1024, 0.295, 0.09091, 0.3149, 0.06818, 0.2756, 0.08874, 0.2756, 0.08895, 0.2774, 0.09032, 0.2821, 0.1097, 0.3122, 0.1121, 0.3149, 0.09091, 0.3149, 0.1024, 0.295, 0.1074, 0.3085, 0.09091, 0.2362, 0.06818, 0.1968, 0.1136, 0.1968, 0.1042, 0.2362, 0.09091, 0.2362, 0.1136, 0.1968, 0.1242, 0.2151, 0.1125, 0.2253, 0.0995, 0.2511, 0.09091, 0.2362, 0.1042, 0.2362, 0.1035, 0.2375, 0.3109, 0.3024, 0.3182, 0.3149, 0.3077, 0.3149, 0.309, 0.3122, 0.3108, 0.3033, 0.2955, 0.1968, 0.2862, 0.2128, 0.2857, 0.2123, 0.2712, 0.2001, 0.2656, 0.1968, 0.2973, 0.2235, 0.2862, 0.2128, 0.2955, 0.1968, 0.3182, 0.2362, 0.3059, 0.2362, 0.3182, 0.2362, 0.3114, 0.2479, 0.3092, 0.242, 0.3059, 0.2362, 0.3128, 0.2528, 0.3114, 0.2479, 0.3182, 0.2362, 0.3409, 0.2756, 0.3133, 0.2756, 0.3137, 0.2682, 0.314, 0.2826, 0.3133, 0.2756, 0.3409, 0.2756, 0.3182, 0.3149, 0.3109, 0.3024, 0.3182, 0.3149, 0.3409, 0.2756, 0.3636, 0.3149, 0.5985, 0.1968, 0.6136, 0.1968, 0.6072, 0.208, 0.6027, 0.2011, 0.5995, 0.1975, 0.4879, 0.1888, 0.4786, 0.1945, 0.5, 0.1575, 0.5124, 0.1789, 0.5106, 0.1794, 0.5, 0.1575, 0.5455, 0.1575, 0.5355, 0.1747, 0.5344, 0.1748, 0.515, 0.1778, 0.5124, 0.1789, 0.5457, 0.1735, 0.5355, 0.1747, 0.5455, 0.1575, 0.5562, 0.176, 0.5478, 0.1737, 0.5455, 0.1575, 0.5909, 0.1575, 0.5775, 0.1807, 0.5765, 0.1799, 0.5759, 0.1797, 0.5562, 0.176, 0.5775, 0.1807, 0.5909, 0.1575, 0.6136, 0.1968, 0.5985, 0.1968, 0.5795, 0.1821, 0.6136, 0.1968, 0.5909, 0.1575, 0.6364, 0.1575, 0.7045, 0.2756, 0.75, 0.2756, 0.7273, 0.3149, 0.6818, 0.2362, 0.7273, 0.2362, 0.7045, 0.2756, 0.6591, 0.1968, 0.7045, 0.1968, 0.6818, 0.2362, 0.7045, 0.2756, 0.7273, 0.2362, 0.75, 0.2756, 0.7273, 0.2362, 0.7727, 0.2362, 0.75, 0.2756, 0.6818, 0.2362, 0.7045, 0.1968, 0.7273, 0.2362, 0.7045, 0.1968, 0.75, 0.1968, 0.7273, 0.2362, 0.7273, 0.2362, 0.75, 0.1968, 0.7727, 0.2362, 0.75, 0.1968, 0.7955, 0.1968, 0.7727, 0.2362, 0.6591, 0.1968, 0.6818, 0.1575, 0.7045, 0.1968, 0.6818, 0.1575, 0.7273, 0.1575, 0.7045, 0.1968, 0.7045, 0.1968, 0.7273, 0.1575, 0.75, 0.1968, 0.7273, 0.1575, 0.7727, 0.1575, 0.75, 0.1968, 0.75, 0.1968, 0.7727, 0.1575, 0.7955, 0.1968, 0.7727, 0.1575, 0.8182, 0.1575, 0.7955, 0.1968, 0.8864, 0.2756, 0.9318, 0.2756, 0.9091, 0.3149, 0.8636, 0.2362, 0.9091, 0.2362, 0.8864, 0.2756, 0.8409, 0.1968, 0.8864, 0.1968, 0.8636, 0.2362, 0.8864, 0.2756, 0.9091, 0.2362, 0.9318, 0.2756, 0.9091, 0.2362, 0.9545, 0.2362, 0.9318, 0.2756, 0.8636, 0.2362, 0.8864, 0.1968, 0.9091, 0.2362, 0.8864, 0.1968, 0.9318, 0.1968, 0.9091, 0.2362, 0.9091, 0.2362, 0.9318, 0.1968, 0.9545, 0.2362, 0.9318, 0.1968, 0.9773, 0.1968, 0.9545, 0.2362, 0.8409, 0.1968, 0.8636, 0.1575, 0.8864, 0.1968, 0.8636, 0.1575, 0.9091, 0.1575, 0.8864, 0.1968, 0.8864, 0.1968, 0.9091, 0.1575, 0.9318, 0.1968, 0.9091, 0.1575, 0.9545, 0.1575, 0.9318, 0.1968, 0.9318, 0.1968, 0.9545, 0.1575, 0.9773, 0.1968, 0.9545, 0.1575, 1.0, 0.1575, 0.9773, 0.1968, 0.1242, 0.2151, 0.1136, 0.1968, 0.1409, 0.1968, 0.1343, 0.2021, 0.1259, 0.2123, 0.1136, 0.1968, 0.1364, 0.1575, 0.1521, 0.1847, 0.1486, 0.1876, 0.1409, 0.1968, 0.1521, 0.1847, 0.1364, 0.1575, 0.1818, 0.1575, 0.169, 0.1796, 0.1533, 0.1841, 0.1787, 0.1753, 0.169, 0.1796, 0.1818, 0.1575, 0.1919, 0.1749, 0.1915, 0.1749, 0.1806, 0.1747, 0.1801, 0.1748, 0.1919, 0.1749, 0.1818, 0.1575, 0.2273, 0.1575, 0.2171, 0.1751, 0.2149, 0.1745, 0.2174, 0.1751, 0.2171, 0.1751, 0.2273, 0.1575, 0.2428, 0.1843, 0.2428, 0.1843, 0.2273, 0.1575, 0.2727, 0.1575, 0.2553, 0.1876, 0.2448, 0.1845, 0.3409, 0.2756, 0.3864, 0.2756, 0.3636, 0.3149, 0.3182, 0.2362, 0.3636, 0.2362, 0.3409, 0.2756, 0.3182, 0.2362, 0.2955, 0.1968, 0.3409, 0.1968, 0.3409, 0.2756, 0.3636, 0.2362, 0.3864, 0.2756, 0.3636, 0.2362, 0.4091, 0.2362, 0.3864, 0.2756, 0.3182, 0.2362, 0.3409, 0.1968, 0.3636, 0.2362, 0.3409, 0.1968, 0.3864, 0.1968, 0.3636, 0.2362, 0.3636, 0.2362, 0.3864, 0.1968, 0.4091, 0.2362, 0.4091, 0.2362, 0.3864, 0.1968, 0.4318, 0.1968, 0.2955, 0.1968, 0.3182, 0.1575, 0.3409, 0.1968, 0.3409, 0.1968, 0.3182, 0.1575, 0.3636, 0.1575, 0.3409, 0.1968, 0.3636, 0.1575, 0.3864, 0.1968, 0.3636, 0.1575, 0.4091, 0.1575, 0.3864, 0.1968, 0.3864, 0.1968, 0.4091, 0.1575, 0.4318, 0.1968, 0.4318, 0.1968, 0.4091, 0.1575, 0.4545, 0.1575, 0.5, 0.1575, 0.4545, 0.1575, 0.4773, 0.1181, 0.5, 0.07873, 0.5227, 0.1181, 0.4773, 0.1181, 0.5227, 0.03937, 0.5455, 0.07873, 0.5, 0.07873, 0.5, 0.1575, 0.4773, 0.1181, 0.5227, 0.1181, 0.5455, 0.1575, 0.5, 0.1575, 0.5227, 0.1181, 0.5, 0.07873, 0.5455, 0.07873, 0.5227, 0.1181, 0.5455, 0.07873, 0.5682, 0.1181, 0.5227, 0.1181, 0.5455, 0.1575, 0.5227, 0.1181, 0.5682, 0.1181, 0.5909, 0.1575, 0.5455, 0.1575, 0.5682, 0.1181, 0.5227, 0.03937, 0.5682, 0.03937, 0.5455, 0.07873, 0.5682, 0.03937, 0.5909, 0.07873, 0.5455, 0.07873, 0.5455, 0.07873, 0.5909, 0.07873, 0.5682, 0.1181, 0.5909, 0.07873, 0.6136, 0.1181, 0.5682, 0.1181, 0.5909, 0.1575, 0.5682, 0.1181, 0.6136, 0.1181, 0.6364, 0.1575, 0.5909, 0.1575, 0.6136, 0.1181, 0.6591, 0.1181, 0.6818, 0.1575, 0.6364, 0.1575, 0.6818, 0.07873, 0.7045, 0.1181, 0.6591, 0.1181, 0.7045, 0.03937, 0.7273, 0.07873, 0.6818, 0.07873, 0.6591, 0.1181, 0.7045, 0.1181, 0.6818, 0.1575, 0.7045, 0.1181, 0.7273, 0.1575, 0.6818, 0.1575, 0.6818, 0.07873, 0.7273, 0.07873, 0.7045, 0.1181, 0.7273, 0.07873, 0.75, 0.1181, 0.7045, 0.1181, 0.7045, 0.1181, 0.75, 0.1181, 0.7273, 0.1575, 0.75, 0.1181, 0.7727, 0.1575, 0.7273, 0.1575, 0.7045, 0.03937, 0.75, 0.03937, 0.7273, 0.07873, 0.75, 0.03937, 0.7727, 0.07873, 0.7273, 0.07873, 0.7273, 0.07873, 0.7727, 0.07873, 0.75, 0.1181, 0.7727, 0.07873, 0.7955, 0.1181, 0.75, 0.1181, 0.75, 0.1181, 0.7955, 0.1181, 0.7727, 0.1575, 0.7955, 0.1181, 0.8182, 0.1575, 0.7727, 0.1575, 0.8409, 0.1181, 0.8636, 0.1575, 0.8182, 0.1575, 0.8636, 0.07873, 0.8864, 0.1181, 0.8409, 0.1181, 0.8864, 0.03937, 0.9091, 0.07873, 0.8636, 0.07873, 0.8409, 0.1181, 0.8864, 0.1181, 0.8636, 0.1575, 0.8864, 0.1181, 0.9091, 0.1575, 0.8636, 0.1575, 0.8636, 0.07873, 0.9091, 0.07873, 0.8864, 0.1181, 0.9091, 0.07873, 0.9318, 0.1181, 0.8864, 0.1181, 0.8864, 0.1181, 0.9318, 0.1181, 0.9091, 0.1575, 0.9318, 0.1181, 0.9545, 0.1575, 0.9091, 0.1575, 0.8864, 0.03937, 0.9318, 0.03937, 0.9091, 0.07873, 0.9318, 0.03937, 0.9545, 0.07873, 0.9091, 0.07873, 0.9091, 0.07873, 0.9545, 0.07873, 0.9318, 0.1181, 0.9545, 0.07873, 0.9773, 0.1181, 0.9318, 0.1181, 0.9318, 0.1181, 0.9773, 0.1181, 0.9545, 0.1575, 0.9773, 0.1181, 1.0, 0.1575, 0.9545, 0.1575, 0.4091, 0.1575, 0.4318, 0.1181, 0.4545, 0.1575, 0.3636, 0.1575, 0.3864, 0.1181, 0.4091, 0.1575, 0.3182, 0.1575, 0.3409, 0.1181, 0.3636, 0.1575, 0.4091, 0.1575, 0.3864, 0.1181, 0.4318, 0.1181, 0.3864, 0.1181, 0.4091, 0.07873, 0.4318, 0.1181, 0.3636, 0.1575, 0.3409, 0.1181, 0.3864, 0.1181, 0.3409, 0.1181, 0.3636, 0.07873, 0.3864, 0.1181, 0.3864, 0.1181, 0.3636, 0.07873, 0.4091, 0.07873, 0.3636, 0.07873, 0.3864, 0.03937, 0.4091, 0.07873, 0.3182, 0.1575, 0.2955, 0.1181, 0.3409, 0.1181, 0.2955, 0.1181, 0.3182, 0.07873, 0.3409, 0.1181, 0.3409, 0.1181, 0.3182, 0.07873, 0.3636, 0.07873, 0.3182, 0.07873, 0.3409, 0.03937, 0.3636, 0.07873, 0.3636, 0.07873, 0.3409, 0.03937, 0.3864, 0.03937, 0.3409, 0.03937, 0.3636, 0.0, 0.3864, 0.03937, 0.1136, 0.1181, 0.1364, 0.1575, 0.09091, 0.1575, 0.1364, 0.07873, 0.1591, 0.1181, 0.1136, 0.1181, 0.1591, 0.03937, 0.1818, 0.07873, 0.1364, 0.07873, 0.1136, 0.1181, 0.1591, 0.1181, 0.1364, 0.1575, 0.1364, 0.1575, 0.1591, 0.1181, 0.1818, 0.1575, 0.1364, 0.07873, 0.1818, 0.07873, 0.1591, 0.1181, 0.1818, 0.07873, 0.2045, 0.1181, 0.1591, 0.1181, 0.1818, 0.1575, 0.1591, 0.1181, 0.2045, 0.1181, 0.1818, 0.1575, 0.2045, 0.1181, 0.2273, 0.1575, 0.1591, 0.03937, 0.2045, 0.03937, 0.1818, 0.07873, 0.2045, 0.03937, 0.2273, 0.07873, 0.1818, 0.07873, 0.1818, 0.07873, 0.2273, 0.07873, 0.2045, 0.1181, 0.2273, 0.07873, 0.25, 0.1181, 0.2045, 0.1181, 0.2045, 0.1181, 0.25, 0.1181, 0.2273, 0.1575, 0.2727, 0.1575, 0.2273, 0.1575, 0.25, 0.1181, 0.1818, 0.0, 0.1591, 0.03937, 0.2045, 0.03937, 0.2903, 0.1575, 0.3182, 0.1575, 0.2955, 0.1181, 0.2838, 0.1384, 0.287, 0.1506, 0.9091, 0.0, 0.8864, 0.03937, 0.9318, 0.03937, 0.7273, 0.0, 0.7045, 0.03937, 0.75, 0.03937, 0.5455, 0.0, 0.5227, 0.03937, 0.5682, 0.03937, 0.3058, 0.1789, 0.3182, 0.1575, 0.2903, 0.1575, 0.8182, 0.1575, 0.8409, 0.1968, 0.8636, 0.1575, 0.6779, 0.1643, 0.6818, 0.1575, 0.6734, 0.1575, 0.8182, 0.1575, 0.7955, 0.1968, 0.8409, 0.1968, 0.4354, 0.1968, 0.4391, 0.1842, 0.4318, 0.1968, 0.0, 0.3149, 0.02273, 0.3543, 0.04237, 0.3203, 0.03806, 0.3149, 0.7273, 0.3149, 0.75, 0.3543, 0.7727, 0.3149, 0.3864, 0.3543, 0.4091, 0.3149, 0.3636, 0.3149, 0.4773, 0.433, 0.4318, 0.433, 0.4545, 0.4724, 0.4545, 0.3937, 0.4091, 0.3937, 0.4318, 0.433, 0.4318, 0.3543, 0.3864, 0.3543, 0.4091, 0.3937, 0.4773, 0.433, 0.4545, 0.3937, 0.4318, 0.433, 0.4545, 0.3937, 0.4773, 0.433, 0.4968, 0.3992, 0.4937, 0.3937, 0.4545, 0.3937, 0.4318, 0.3543, 0.4091, 0.3937, 0.4318, 0.3543, 0.4545, 0.3937, 0.4713, 0.3646, 0.465, 0.3543, 0.4767, 0.3714, 0.4713, 0.3646, 0.4545, 0.3937, 0.4937, 0.3937, 0.4917, 0.3893, 0.3864, 0.3543, 0.4318, 0.3543, 0.4091, 0.3149, 0.4459, 0.3149, 0.4091, 0.3149, 0.4318, 0.3543, 0.45, 0.3227, 0.4318, 0.3543, 0.465, 0.3543, 0.4546, 0.3308, 0.45, 0.3227, 0.6136, 0.433, 0.6364, 0.4724, 0.6591, 0.433, 0.6136, 0.433, 0.6364, 0.3937, 0.6133, 0.3937, 0.5941, 0.3992, 0.6364, 0.3937, 0.6136, 0.433, 0.6591, 0.433, 0.6818, 0.3937, 0.6364, 0.3937, 0.6591, 0.433, 0.6242, 0.3901, 0.6133, 0.3937, 0.6364, 0.3937, 0.631, 0.3844, 0.6364, 0.3937, 0.6555, 0.3605, 0.6411, 0.3705, 0.631, 0.3844, 0.6364, 0.3937, 0.6818, 0.3937, 0.6605, 0.3568, 0.6555, 0.3605, 0.7045, 0.3543, 0.6632, 0.3543, 0.6605, 0.3568, 0.6818, 0.3937, 0.6632, 0.3543, 0.7045, 0.3543, 0.6879, 0.3254, 0.6869, 0.3267, 0.665, 0.352, 0.7045, 0.3543, 0.7273, 0.3149, 0.6962, 0.3149, 0.6879, 0.3254, 0.7955, 0.433, 0.8182, 0.4724, 0.8409, 0.433, 0.7727, 0.3937, 0.7955, 0.433, 0.8182, 0.3937, 0.75, 0.3543, 0.7727, 0.3937, 0.7955, 0.3543, 0.7955, 0.433, 0.8409, 0.433, 0.8182, 0.3937, 0.8182, 0.3937, 0.8409, 0.433, 0.8636, 0.3937, 0.7727, 0.3937, 0.8182, 0.3937, 0.7955, 0.3543, 0.7955, 0.3543, 0.8182, 0.3937, 0.8409, 0.3543, 0.8182, 0.3937, 0.8636, 0.3937, 0.8409, 0.3543, 0.8409, 0.3543, 0.8636, 0.3937, 0.8864, 0.3543, 0.75, 0.3543, 0.7955, 0.3543, 0.7727, 0.3149, 0.7727, 0.3149, 0.7955, 0.3543, 0.8182, 0.3149, 0.7955, 0.3543, 0.8409, 0.3543, 0.8182, 0.3149, 0.8182, 0.3149, 0.8409, 0.3543, 0.8636, 0.3149, 0.8409, 0.3543, 0.8864, 0.3543, 0.8636, 0.3149, 0.8864, 0.3543, 0.9091, 0.3149, 0.8636, 0.3149, 0.09091, 0.4724, 0.1136, 0.433, 0.06818, 0.433, 0.04545, 0.3937, 0.06818, 0.433, 0.09091, 0.3937, 0.04545, 0.3937, 0.06818, 0.3543, 0.02273, 0.3543, 0.06818, 0.433, 0.1136, 0.433, 0.09091, 0.3937, 0.09091, 0.3937, 0.1136, 0.433, 0.1296, 0.4054, 0.1161, 0.3937, 0.04545, 0.3937, 0.09091, 0.3937, 0.06818, 0.3543, 0.06818, 0.3543, 0.09091, 0.3937, 0.1, 0.3779, 0.09417, 0.369, 0.07965, 0.3543, 0.09091, 0.3937, 0.1161, 0.3937, 0.1043, 0.3826, 0.1, 0.3779, 0.02273, 0.3543, 0.06818, 0.3543, 0.05431, 0.3303, 0.04531, 0.3237, 0.04237, 0.3203, 0.05431, 0.3303, 0.06818, 0.3543, 0.07311, 0.3457, 0.06981, 0.3408, 0.06818, 0.3543, 0.07965, 0.3543, 0.07311, 0.3457, 0.2727, 0.4724, 0.2955, 0.433, 0.25, 0.433, 0.25, 0.433, 0.2727, 0.3937, 0.2558, 0.3937, 0.2529, 0.3956, 0.2423, 0.3997, 0.2341, 0.4054, 0.2955, 0.433, 0.2727, 0.3937, 0.25, 0.433, 0.2955, 0.433, 0.3182, 0.3937, 0.2727, 0.3937, 0.2674, 0.3844, 0.2558, 0.3937, 0.2727, 0.3937, 0.2727, 0.3937, 0.291, 0.3621, 0.2706, 0.38, 0.2674, 0.3844, 0.2727, 0.3937, 0.3182, 0.3937, 0.2968, 0.3566, 0.294, 0.3593, 0.291, 0.3621, 0.3182, 0.3937, 0.3409, 0.3543, 0.2988, 0.3543, 0.2968, 0.3566, 0.3208, 0.3194, 0.2988, 0.3543, 0.3409, 0.3543, 0.3636, 0.3149, 0.3238, 0.3149, 0.3211, 0.319, 0.3208, 0.3194, 0.3409, 0.3543, 0.3636, 0.3149, 0.4091, 0.3149, 0.3864, 0.2756, 0.3864, 0.2756, 0.4309, 0.2756, 0.4306, 0.2735, 0.4091, 0.2362, 0.4364, 0.2108, 0.4352, 0.2027, 0.4318, 0.1968, 0.4091, 0.2362, 0.4316, 0.2362, 0.4354, 0.2182, 0.4358, 0.2155, 0.4091, 0.3149, 0.4312, 0.2766, 0.4309, 0.2756, 0.3864, 0.2756, 0.4091, 0.3149, 0.4459, 0.3149, 0.4448, 0.3111, 0.4312, 0.2766, 0.4302, 0.2692, 0.4316, 0.2362, 0.4091, 0.2362, 0.4306, 0.2735, 0.4318, 0.1968, 0.4352, 0.2027, 0.4354, 0.1968, 0.6962, 0.3149, 0.7273, 0.3149, 0.7047, 0.2757, 0.7011, 0.2919, 0.75, 0.2756, 0.7273, 0.3149, 0.7727, 0.3149, 0.7727, 0.2362, 0.75, 0.2756, 0.7955, 0.2756, 0.7955, 0.1968, 0.7727, 0.2362, 0.8182, 0.2362, 0.75, 0.2756, 0.7727, 0.3149, 0.7955, 0.2756, 0.7955, 0.2756, 0.7727, 0.3149, 0.8182, 0.3149, 0.7727, 0.2362, 0.7955, 0.2756, 0.8182, 0.2362, 0.8182, 0.2362, 0.7955, 0.2756, 0.8409, 0.2756, 0.7955, 0.2756, 0.8182, 0.3149, 0.8409, 0.2756, 0.8409, 0.2756, 0.8182, 0.3149, 0.8636, 0.3149, 0.7955, 0.1968, 0.8182, 0.2362, 0.8409, 0.1968, 0.8409, 0.1968, 0.8182, 0.2362, 0.8636, 0.2362, 0.8182, 0.2362, 0.8409, 0.2756, 0.8636, 0.2362, 0.8636, 0.2362, 0.8409, 0.2756, 0.8864, 0.2756, 0.8636, 0.3149, 0.8864, 0.2756, 0.8409, 0.2756, 0.9091, 0.3149, 0.8864, 0.2756, 0.8636, 0.3149, 0.02033, 0.2797, 0.0, 0.3149, 0.03806, 0.3149, 0.03438, 0.296, 0.3305, 0.2756, 0.3409, 0.2756, 0.3304, 0.2573, 0.3301, 0.2668, 0.3254, 0.3024, 0.3409, 0.2756, 0.3305, 0.2756, 0.3256, 0.3012, 0.3636, 0.3149, 0.3409, 0.2756, 0.3254, 0.3024, 0.3238, 0.3149, 0.7273, 0.3149, 0.75, 0.2756, 0.7047, 0.2756, 0.7047, 0.2757, 0.7046, 0.2754, 0.7273, 0.2362, 0.6977, 0.2362, 0.6993, 0.2484, 0.7041, 0.271, 0.6932, 0.2166, 0.7045, 0.1968, 0.689, 0.1968, 0.693, 0.2161, 0.75, 0.2756, 0.7273, 0.2362, 0.7046, 0.2754, 0.7047, 0.2756, 0.7273, 0.2362, 0.75, 0.2756, 0.7727, 0.2362, 0.6932, 0.2166, 0.6977, 0.2362, 0.7273, 0.2362, 0.7045, 0.1968, 0.7273, 0.2362, 0.75, 0.1968, 0.7045, 0.1968, 0.7273, 0.2362, 0.7727, 0.2362, 0.75, 0.1968, 0.75, 0.1968, 0.7727, 0.2362, 0.7955, 0.1968, 0.7045, 0.1968, 0.6818, 0.1575, 0.6779, 0.1643, 0.6824, 0.1752, 0.689, 0.1968, 0.7045, 0.1968, 0.7273, 0.1575, 0.6818, 0.1575, 0.75, 0.1968, 0.7273, 0.1575, 0.7045, 0.1968, 0.7273, 0.1575, 0.75, 0.1968, 0.7727, 0.1575, 0.75, 0.1968, 0.7955, 0.1968, 0.7727, 0.1575, 0.7727, 0.1575, 0.7955, 0.1968, 0.8182, 0.1575, 0.9091, 0.3149, 0.9294, 0.2797, 0.9285, 0.2756, 0.8864, 0.2756, 0.8864, 0.2756, 0.9091, 0.2362, 0.8636, 0.2362, 0.8409, 0.1968, 0.8636, 0.2362, 0.8864, 0.1968, 0.9091, 0.2362, 0.8864, 0.2756, 0.9285, 0.2756, 0.9275, 0.2682, 0.9091, 0.2362, 0.9275, 0.2682, 0.9274, 0.2654, 0.9368, 0.2362, 0.9091, 0.2362, 0.8864, 0.1968, 0.8636, 0.2362, 0.9091, 0.2362, 0.9318, 0.1968, 0.8864, 0.1968, 0.9318, 0.1968, 0.9091, 0.2362, 0.9368, 0.2362, 0.9393, 0.2322, 0.942, 0.2144, 0.9318, 0.1968, 0.942, 0.2144, 0.9426, 0.2125, 0.9517, 0.1968, 0.8409, 0.1968, 0.8864, 0.1968, 0.8636, 0.1575, 0.8636, 0.1575, 0.8864, 0.1968, 0.9091, 0.1575, 0.9318, 0.1968, 0.9091, 0.1575, 0.8864, 0.1968, 0.9091, 0.1575, 0.9318, 0.1968, 0.9545, 0.1575, 0.9545, 0.1575, 0.9318, 0.1968, 0.9517, 0.1968, 0.9635, 0.1801, 0.9652, 0.1759, 0.9652, 0.1759, 0.9769, 0.1575, 0.9545, 0.1575, 0.3636, 0.3149, 0.3864, 0.2756, 0.3409, 0.2756, 0.3409, 0.2756, 0.3636, 0.2362, 0.3287, 0.2362, 0.3304, 0.2573, 0.326, 0.2226, 0.3409, 0.1968, 0.3153, 0.1968, 0.3232, 0.2147, 0.3409, 0.2756, 0.3864, 0.2756, 0.3636, 0.2362, 0.3864, 0.2756, 0.4091, 0.2362, 0.3636, 0.2362, 0.3287, 0.2362, 0.3636, 0.2362, 0.3409, 0.1968, 0.326, 0.2226, 0.3276, 0.23, 0.3636, 0.2362, 0.3864, 0.1968, 0.3409, 0.1968, 0.3636, 0.2362, 0.4091, 0.2362, 0.3864, 0.1968, 0.4091, 0.2362, 0.4318, 0.1968, 0.3864, 0.1968, 0.3153, 0.1968, 0.3409, 0.1968, 0.3182, 0.1575, 0.3058, 0.1789, 0.3062, 0.1797, 0.3409, 0.1968, 0.3636, 0.1575, 0.3182, 0.1575, 0.3409, 0.1968, 0.3864, 0.1968, 0.3636, 0.1575, 0.3864, 0.1968, 0.4091, 0.1575, 0.3636, 0.1575, 0.3864, 0.1968, 0.4318, 0.1968, 0.4091, 0.1575, 0.4484, 0.1575, 0.4091, 0.1575, 0.4318, 0.1968, 0.4391, 0.1842, 0.4722, 0.146, 0.4882, 0.137, 0.4773, 0.1181, 0.459, 0.1497, 0.4627, 0.1485, 0.469, 0.1474, 0.5227, 0.1181, 0.5, 0.07873, 0.4773, 0.1181, 0.5455, 0.07873, 0.5227, 0.03937, 0.5, 0.07873, 0.5189, 0.1247, 0.5227, 0.1181, 0.4773, 0.1181, 0.4882, 0.137, 0.5253, 0.1225, 0.5227, 0.1181, 0.5189, 0.1247, 0.5213, 0.124, 0.5227, 0.1181, 0.5455, 0.07873, 0.5, 0.07873, 0.5668, 0.1157, 0.5455, 0.07873, 0.5227, 0.1181, 0.552, 0.1181, 0.5535, 0.1179, 0.5227, 0.1181, 0.5253, 0.1225, 0.552, 0.1181, 0.5227, 0.03937, 0.5455, 0.07873, 0.5682, 0.03937, 0.5682, 0.03937, 0.5455, 0.07873, 0.5909, 0.07873, 0.5697, 0.1155, 0.5909, 0.07873, 0.5455, 0.07873, 0.5668, 0.1157, 0.6132, 0.1173, 0.5909, 0.07873, 0.5697, 0.1155, 0.5825, 0.1166, 0.6734, 0.1575, 0.6818, 0.1575, 0.662, 0.1231, 0.6727, 0.1559, 0.66, 0.1181, 0.7045, 0.1181, 0.6818, 0.07873, 0.6596, 0.1173, 0.7045, 0.03937, 0.6818, 0.07873, 0.7273, 0.07873, 0.6818, 0.1575, 0.7045, 0.1181, 0.66, 0.1181, 0.6607, 0.1199, 0.662, 0.1231, 0.6818, 0.1575, 0.7273, 0.1575, 0.7045, 0.1181, 0.7045, 0.1181, 0.7273, 0.07873, 0.6818, 0.07873, 0.7273, 0.07873, 0.7045, 0.1181, 0.75, 0.1181, 0.7045, 0.1181, 0.7273, 0.1575, 0.75, 0.1181, 0.75, 0.1181, 0.7273, 0.1575, 0.7727, 0.1575, 0.7045, 0.03937, 0.7273, 0.07873, 0.75, 0.03937, 0.75, 0.03937, 0.7273, 0.07873, 0.7727, 0.07873, 0.7273, 0.07873, 0.75, 0.1181, 0.7727, 0.07873, 0.7727, 0.07873, 0.75, 0.1181, 0.7955, 0.1181, 0.75, 0.1181, 0.7727, 0.1575, 0.7955, 0.1181, 0.7955, 0.1181, 0.7727, 0.1575, 0.8182, 0.1575, 0.8409, 0.1181, 0.8182, 0.1575, 0.8636, 0.1575, 0.8636, 0.07873, 0.8409, 0.1181, 0.8864, 0.1181, 0.8864, 0.03937, 0.8636, 0.07873, 0.9091, 0.07873, 0.8409, 0.1181, 0.8636, 0.1575, 0.8864, 0.1181, 0.8864, 0.1181, 0.8636, 0.1575, 0.9091, 0.1575, 0.8636, 0.07873, 0.8864, 0.1181, 0.9091, 0.07873, 0.9091, 0.07873, 0.8864, 0.1181, 0.9318, 0.1181, 0.8864, 0.1181, 0.9091, 0.1575, 0.9318, 0.1181, 0.9318, 0.1181, 0.9091, 0.1575, 0.9545, 0.1575, 0.8864, 0.03937, 0.9091, 0.07873, 0.9318, 0.03937, 0.9091, 0.07873, 0.9545, 0.07873, 0.9318, 0.03937, 0.9091, 0.07873, 0.9318, 0.1181, 0.9545, 0.07873, 0.9318, 0.1181, 0.9773, 0.1181, 0.9545, 0.07873, 0.9318, 0.1181, 0.9545, 0.1575, 0.9773, 0.1181, 0.9834, 0.1286, 0.9773, 0.1181, 0.9545, 0.1575, 0.9769, 0.1575, 0.9815, 0.1462, 0.4501, 0.1497, 0.4318, 0.1181, 0.4091, 0.1575, 0.4484, 0.1575, 0.3636, 0.1575, 0.4091, 0.1575, 0.3864, 0.1181, 0.3182, 0.1575, 0.3636, 0.1575, 0.3409, 0.1181, 0.4091, 0.1575, 0.4318, 0.1181, 0.3864, 0.1181, 0.4318, 0.1181, 0.4091, 0.07873, 0.3864, 0.1181, 0.3636, 0.1575, 0.3864, 0.1181, 0.3409, 0.1181, 0.3864, 0.1181, 0.3636, 0.07873, 0.3409, 0.1181, 0.3864, 0.1181, 0.4091, 0.07873, 0.3636, 0.07873, 0.3636, 0.07873, 0.4091, 0.07873, 0.3864, 0.03937, 0.3182, 0.1575, 0.3409, 0.1181, 0.2955, 0.1181, 0.3182, 0.07873, 0.2955, 0.1181, 0.3409, 0.1181, 0.3636, 0.07873, 0.3182, 0.07873, 0.3409, 0.1181, 0.3182, 0.07873, 0.3636, 0.07873, 0.3409, 0.03937, 0.3636, 0.07873, 0.3864, 0.03937, 0.3409, 0.03937, 0.3409, 0.03937, 0.3864, 0.03937, 0.3636, 0.0, 0.115, 0.1254, 0.1174, 0.1245, 0.1136, 0.1181, 0.1075, 0.1286, 0.1566, 0.1181, 0.1588, 0.1176, 0.1364, 0.07873, 0.1136, 0.1181, 0.1591, 0.03937, 0.1364, 0.07873, 0.1818, 0.07873, 0.1136, 0.1181, 0.1174, 0.1245, 0.1424, 0.122, 0.1566, 0.1181, 0.1594, 0.1176, 0.1818, 0.07873, 0.1364, 0.07873, 0.1588, 0.1176, 0.1818, 0.07873, 0.1594, 0.1176, 0.1731, 0.1181, 0.2045, 0.1181, 0.203, 0.1207, 0.2045, 0.1181, 0.1731, 0.1181, 0.1735, 0.1181, 0.2062, 0.1217, 0.2066, 0.1217, 0.2045, 0.1181, 0.203, 0.1207, 0.1591, 0.03937, 0.1818, 0.07873, 0.2045, 0.03937, 0.2045, 0.03937, 0.1818, 0.07873, 0.2273, 0.07873, 0.1818, 0.07873, 0.2045, 0.1181, 0.2273, 0.07873, 0.2273, 0.07873, 0.2045, 0.1181, 0.25, 0.1181, 0.24, 0.1312, 0.2422, 0.1315, 0.25, 0.1181, 0.2045, 0.1181, 0.2066, 0.1217, 0.2617, 0.1384, 0.25, 0.1181, 0.2422, 0.1315, 0.2574, 0.1369])
me_icosphere_002.materials.append(mat_rock)
me_icosphere_002.update()
me_cylinder = bpy.data.meshes.new('Cylinder')
me_cylinder.from_pydata([(0.1264, 0.2926, -1.991), (0.3051, 0.6724, -0.3145), (0.4197, 0.122, -2.012), (0.837, 0.363, -0.352), (0.4208, -0.2172, -1.991), (0.839, -0.2523, -0.3145), (0.1286, -0.3859, -1.95), (0.3091, -0.5583, -0.2395), (-0.1647, -0.2154, -1.929), (-0.2228, -0.2489, -0.2021), (-0.1658, 0.1239, -1.95), (-0.2248, 0.3664, -0.2395), (0.3859, 0.1025, 0.4657), (0.3859, 0.1025, 0.4657), (0.3859, 0.1025, 0.4657), (0.3859, 0.1025, 0.4657), (0.3859, 0.1025, 0.4657), (0.3859, 0.1025, 0.4657)], [], [(0, 1, 3, 2), (2, 3, 5, 4), (4, 5, 7, 6), (6, 7, 9, 8), (5, 3, 12, 14), (8, 9, 11, 10), (10, 11, 1, 0), (0, 2, 4, 6, 8, 10), (12, 13, 17, 16, 15, 14), (11, 9, 16, 17), (3, 1, 13, 12), (7, 5, 14, 15), (1, 11, 17, 13), (9, 7, 15, 16)])
_uv = me_cylinder.uv_layers.new(name='UVMap')
_uv.uv.foreach_set('vector', [1.0, 0.5, 1.0, 1.0, 0.8333, 1.0, 0.8333, 0.5, 0.8333, 0.5, 0.8333, 1.0, 0.6667, 1.0, 0.6667, 0.5, 0.6667, 0.5, 0.6667, 1.0, 0.5, 1.0, 0.5, 0.5, 0.5, 0.5, 0.5, 1.0, 0.3333, 1.0, 0.3333, 0.5, 0.6667, 1.0, 0.8333, 1.0, 0.8333, 1.0, 0.6667, 1.0, 0.3333, 0.5, 0.3333, 1.0, 0.1667, 1.0, 0.1667, 0.5, 0.1667, 0.5, 0.1667, 1.0, -8.941e-08, 1.0, -8.941e-08, 0.5, 0.75, 0.49, 0.9578, 0.37, 0.9578, 0.13, 0.75, 0.01, 0.5422, 0.13, 0.5422, 0.37, 0.4578, 0.37, 0.25, 0.49, 0.04215, 0.37, 0.04215, 0.13, 0.25, 0.01, 0.4578, 0.13, 0.1667, 1.0, 0.3333, 1.0, 0.3333, 1.0, 0.1667, 1.0, 0.8333, 1.0, 1.0, 1.0, 1.0, 1.0, 0.8333, 1.0, 0.5, 1.0, 0.6667, 1.0, 0.6667, 1.0, 0.5, 1.0, -8.941e-08, 1.0, 0.1667, 1.0, 0.1667, 1.0, -8.941e-08, 1.0, 0.3333, 1.0, 0.5, 1.0, 0.5, 1.0, 0.3333, 1.0])
me_cylinder.materials.append(mat_crystal)
me_cylinder.update()
me_cylinder_001 = bpy.data.meshes.new('Cylinder.001')
me_cylinder_001.from_pydata([(0.1264, 0.2926, -1.991), (0.3051, 0.6724, -0.3145), (0.4197, 0.122, -2.012), (0.837, 0.363, -0.352), (0.4208, -0.2172, -1.991), (0.839, -0.2523, -0.3145), (0.1286, -0.3859, -1.95), (0.3091, -0.5583, -0.2395), (-0.1647, -0.2154, -1.929), (-0.2228, -0.2489, -0.2021), (-0.1658, 0.1239, -1.95), (-0.2248, 0.3664, -0.2395), (0.3859, 0.1025, 0.4657), (0.3859, 0.1025, 0.4657), (0.3859, 0.1025, 0.4657), (0.3859, 0.1025, 0.4657), (0.3859, 0.1025, 0.4657), (0.3859, 0.1025, 0.4657)], [], [(0, 1, 3, 2), (2, 3, 5, 4), (4, 5, 7, 6), (6, 7, 9, 8), (5, 3, 12, 14), (8, 9, 11, 10), (10, 11, 1, 0), (0, 2, 4, 6, 8, 10), (12, 13, 17, 16, 15, 14), (11, 9, 16, 17), (3, 1, 13, 12), (7, 5, 14, 15), (1, 11, 17, 13), (9, 7, 15, 16)])
_uv = me_cylinder_001.uv_layers.new(name='UVMap')
_uv.uv.foreach_set('vector', [1.0, 0.5, 1.0, 1.0, 0.8333, 1.0, 0.8333, 0.5, 0.8333, 0.5, 0.8333, 1.0, 0.6667, 1.0, 0.6667, 0.5, 0.6667, 0.5, 0.6667, 1.0, 0.5, 1.0, 0.5, 0.5, 0.5, 0.5, 0.5, 1.0, 0.3333, 1.0, 0.3333, 0.5, 0.6667, 1.0, 0.8333, 1.0, 0.8333, 1.0, 0.6667, 1.0, 0.3333, 0.5, 0.3333, 1.0, 0.1667, 1.0, 0.1667, 0.5, 0.1667, 0.5, 0.1667, 1.0, -8.941e-08, 1.0, -8.941e-08, 0.5, 0.75, 0.49, 0.9578, 0.37, 0.9578, 0.13, 0.75, 0.01, 0.5422, 0.13, 0.5422, 0.37, 0.4578, 0.37, 0.25, 0.49, 0.04215, 0.37, 0.04215, 0.13, 0.25, 0.01, 0.4578, 0.13, 0.1667, 1.0, 0.3333, 1.0, 0.3333, 1.0, 0.1667, 1.0, 0.8333, 1.0, 1.0, 1.0, 1.0, 1.0, 0.8333, 1.0, 0.5, 1.0, 0.6667, 1.0, 0.6667, 1.0, 0.5, 1.0, -8.941e-08, 1.0, 0.1667, 1.0, 0.1667, 1.0, -8.941e-08, 1.0, 0.3333, 1.0, 0.5, 1.0, 0.5, 1.0, 0.3333, 1.0])
me_cylinder_001.materials.append(mat_crystal)
me_cylinder_001.update()
me_cylinder_002 = bpy.data.meshes.new('Cylinder.002')
me_cylinder_002.from_pydata([(0.1264, 0.2926, -1.991), (0.3051, 0.6724, -0.3145), (0.4197, 0.122, -2.012), (0.837, 0.363, -0.352), (0.4208, -0.2172, -1.991), (0.839, -0.2523, -0.3145), (0.1286, -0.3859, -1.95), (0.3091, -0.5583, -0.2395), (-0.1647, -0.2154, -1.929), (-0.2228, -0.2489, -0.2021), (-0.1658, 0.1239, -1.95), (-0.2248, 0.3664, -0.2395), (0.3859, 0.1025, 0.4657), (0.3859, 0.1025, 0.4657), (0.3859, 0.1025, 0.4657), (0.3859, 0.1025, 0.4657), (0.3859, 0.1025, 0.4657), (0.3859, 0.1025, 0.4657)], [], [(0, 1, 3, 2), (2, 3, 5, 4), (4, 5, 7, 6), (6, 7, 9, 8), (5, 3, 12, 14), (8, 9, 11, 10), (10, 11, 1, 0), (0, 2, 4, 6, 8, 10), (12, 13, 17, 16, 15, 14), (11, 9, 16, 17), (3, 1, 13, 12), (7, 5, 14, 15), (1, 11, 17, 13), (9, 7, 15, 16)])
_uv = me_cylinder_002.uv_layers.new(name='UVMap')
_uv.uv.foreach_set('vector', [1.0, 0.5, 1.0, 1.0, 0.8333, 1.0, 0.8333, 0.5, 0.8333, 0.5, 0.8333, 1.0, 0.6667, 1.0, 0.6667, 0.5, 0.6667, 0.5, 0.6667, 1.0, 0.5, 1.0, 0.5, 0.5, 0.5, 0.5, 0.5, 1.0, 0.3333, 1.0, 0.3333, 0.5, 0.6667, 1.0, 0.8333, 1.0, 0.8333, 1.0, 0.6667, 1.0, 0.3333, 0.5, 0.3333, 1.0, 0.1667, 1.0, 0.1667, 0.5, 0.1667, 0.5, 0.1667, 1.0, -8.941e-08, 1.0, -8.941e-08, 0.5, 0.75, 0.49, 0.9578, 0.37, 0.9578, 0.13, 0.75, 0.01, 0.5422, 0.13, 0.5422, 0.37, 0.4578, 0.37, 0.25, 0.49, 0.04215, 0.37, 0.04215, 0.13, 0.25, 0.01, 0.4578, 0.13, 0.1667, 1.0, 0.3333, 1.0, 0.3333, 1.0, 0.1667, 1.0, 0.8333, 1.0, 1.0, 1.0, 1.0, 1.0, 0.8333, 1.0, 0.5, 1.0, 0.6667, 1.0, 0.6667, 1.0, 0.5, 1.0, -8.941e-08, 1.0, 0.1667, 1.0, 0.1667, 1.0, -8.941e-08, 1.0, 0.3333, 1.0, 0.5, 1.0, 0.5, 1.0, 0.3333, 1.0])
me_cylinder_002.materials.append(mat_crystal)
me_cylinder_002.update()
me_cylinder_003 = bpy.data.meshes.new('Cylinder.003')
me_cylinder_003.from_pydata([(0.1264, 0.2926, -1.991), (0.3051, 0.6724, -0.3145), (0.4197, 0.122, -2.012), (0.837, 0.363, -0.352), (0.4208, -0.2172, -1.991), (0.839, -0.2523, -0.3145), (0.1286, -0.3859, -1.95), (0.3091, -0.5583, -0.2395), (-0.1647, -0.2154, -1.929), (-0.2228, -0.2489, -0.2021), (-0.1658, 0.1239, -1.95), (-0.2248, 0.3664, -0.2395), (0.3859, 0.1025, 0.4657), (0.3859, 0.1025, 0.4657), (0.3859, 0.1025, 0.4657), (0.3859, 0.1025, 0.4657), (0.3859, 0.1025, 0.4657), (0.3859, 0.1025, 0.4657)], [], [(0, 1, 3, 2), (2, 3, 5, 4), (4, 5, 7, 6), (6, 7, 9, 8), (5, 3, 12, 14), (8, 9, 11, 10), (10, 11, 1, 0), (0, 2, 4, 6, 8, 10), (12, 13, 17, 16, 15, 14), (11, 9, 16, 17), (3, 1, 13, 12), (7, 5, 14, 15), (1, 11, 17, 13), (9, 7, 15, 16)])
_uv = me_cylinder_003.uv_layers.new(name='UVMap')
_uv.uv.foreach_set('vector', [1.0, 0.5, 1.0, 1.0, 0.8333, 1.0, 0.8333, 0.5, 0.8333, 0.5, 0.8333, 1.0, 0.6667, 1.0, 0.6667, 0.5, 0.6667, 0.5, 0.6667, 1.0, 0.5, 1.0, 0.5, 0.5, 0.5, 0.5, 0.5, 1.0, 0.3333, 1.0, 0.3333, 0.5, 0.6667, 1.0, 0.8333, 1.0, 0.8333, 1.0, 0.6667, 1.0, 0.3333, 0.5, 0.3333, 1.0, 0.1667, 1.0, 0.1667, 0.5, 0.1667, 0.5, 0.1667, 1.0, -8.941e-08, 1.0, -8.941e-08, 0.5, 0.75, 0.49, 0.9578, 0.37, 0.9578, 0.13, 0.75, 0.01, 0.5422, 0.13, 0.5422, 0.37, 0.4578, 0.37, 0.25, 0.49, 0.04215, 0.37, 0.04215, 0.13, 0.25, 0.01, 0.4578, 0.13, 0.1667, 1.0, 0.3333, 1.0, 0.3333, 1.0, 0.1667, 1.0, 0.8333, 1.0, 1.0, 1.0, 1.0, 1.0, 0.8333, 1.0, 0.5, 1.0, 0.6667, 1.0, 0.6667, 1.0, 0.5, 1.0, -8.941e-08, 1.0, 0.1667, 1.0, 0.1667, 1.0, -8.941e-08, 1.0, 0.3333, 1.0, 0.5, 1.0, 0.5, 1.0, 0.3333, 1.0])
me_cylinder_003.materials.append(mat_crystal)
me_cylinder_003.update()
me_cylinder_004 = bpy.data.meshes.new('Cylinder.004')
me_cylinder_004.from_pydata([(0.1264, 0.2926, -1.991), (0.3051, 0.6724, -0.3145), (0.4197, 0.122, -2.012), (0.837, 0.363, -0.352), (0.4208, -0.2172, -1.991), (0.839, -0.2523, -0.3145), (0.1286, -0.3859, -1.95), (0.3091, -0.5583, -0.2395), (-0.1647, -0.2154, -1.929), (-0.2228, -0.2489, -0.2021), (-0.1658, 0.1239, -1.95), (-0.2248, 0.3664, -0.2395), (0.3859, 0.1025, 0.4657), (0.3859, 0.1025, 0.4657), (0.3859, 0.1025, 0.4657), (0.3859, 0.1025, 0.4657), (0.3859, 0.1025, 0.4657), (0.3859, 0.1025, 0.4657)], [], [(0, 1, 3, 2), (2, 3, 5, 4), (4, 5, 7, 6), (6, 7, 9, 8), (5, 3, 12, 14), (8, 9, 11, 10), (10, 11, 1, 0), (0, 2, 4, 6, 8, 10), (12, 13, 17, 16, 15, 14), (11, 9, 16, 17), (3, 1, 13, 12), (7, 5, 14, 15), (1, 11, 17, 13), (9, 7, 15, 16)])
_uv = me_cylinder_004.uv_layers.new(name='UVMap')
_uv.uv.foreach_set('vector', [1.0, 0.5, 1.0, 1.0, 0.8333, 1.0, 0.8333, 0.5, 0.8333, 0.5, 0.8333, 1.0, 0.6667, 1.0, 0.6667, 0.5, 0.6667, 0.5, 0.6667, 1.0, 0.5, 1.0, 0.5, 0.5, 0.5, 0.5, 0.5, 1.0, 0.3333, 1.0, 0.3333, 0.5, 0.6667, 1.0, 0.8333, 1.0, 0.8333, 1.0, 0.6667, 1.0, 0.3333, 0.5, 0.3333, 1.0, 0.1667, 1.0, 0.1667, 0.5, 0.1667, 0.5, 0.1667, 1.0, -8.941e-08, 1.0, -8.941e-08, 0.5, 0.75, 0.49, 0.9578, 0.37, 0.9578, 0.13, 0.75, 0.01, 0.5422, 0.13, 0.5422, 0.37, 0.4578, 0.37, 0.25, 0.49, 0.04215, 0.37, 0.04215, 0.13, 0.25, 0.01, 0.4578, 0.13, 0.1667, 1.0, 0.3333, 1.0, 0.3333, 1.0, 0.1667, 1.0, 0.8333, 1.0, 1.0, 1.0, 1.0, 1.0, 0.8333, 1.0, 0.5, 1.0, 0.6667, 1.0, 0.6667, 1.0, 0.5, 1.0, -8.941e-08, 1.0, 0.1667, 1.0, 0.1667, 1.0, -8.941e-08, 1.0, 0.3333, 1.0, 0.5, 1.0, 0.5, 1.0, 0.3333, 1.0])
me_cylinder_004.materials.append(mat_crystal)
me_cylinder_004.update()
me_cylinder_005 = bpy.data.meshes.new('Cylinder.005')
me_cylinder_005.from_pydata([(0.1264, 0.2926, -1.991), (0.3051, 0.6724, -0.3145), (0.4197, 0.122, -2.012), (0.837, 0.363, -0.352), (0.4208, -0.2172, -1.991), (0.839, -0.2523, -0.3145), (0.1286, -0.3859, -1.95), (0.3091, -0.5583, -0.2395), (-0.1647, -0.2154, -1.929), (-0.2228, -0.2489, -0.2021), (-0.1658, 0.1239, -1.95), (-0.2248, 0.3664, -0.2395), (0.3859, 0.1025, 0.4657), (0.3859, 0.1025, 0.4657), (0.3859, 0.1025, 0.4657), (0.3859, 0.1025, 0.4657), (0.3859, 0.1025, 0.4657), (0.3859, 0.1025, 0.4657)], [], [(0, 1, 3, 2), (2, 3, 5, 4), (4, 5, 7, 6), (6, 7, 9, 8), (5, 3, 12, 14), (8, 9, 11, 10), (10, 11, 1, 0), (0, 2, 4, 6, 8, 10), (12, 13, 17, 16, 15, 14), (11, 9, 16, 17), (3, 1, 13, 12), (7, 5, 14, 15), (1, 11, 17, 13), (9, 7, 15, 16)])
_uv = me_cylinder_005.uv_layers.new(name='UVMap')
_uv.uv.foreach_set('vector', [1.0, 0.5, 1.0, 1.0, 0.8333, 1.0, 0.8333, 0.5, 0.8333, 0.5, 0.8333, 1.0, 0.6667, 1.0, 0.6667, 0.5, 0.6667, 0.5, 0.6667, 1.0, 0.5, 1.0, 0.5, 0.5, 0.5, 0.5, 0.5, 1.0, 0.3333, 1.0, 0.3333, 0.5, 0.6667, 1.0, 0.8333, 1.0, 0.8333, 1.0, 0.6667, 1.0, 0.3333, 0.5, 0.3333, 1.0, 0.1667, 1.0, 0.1667, 0.5, 0.1667, 0.5, 0.1667, 1.0, -8.941e-08, 1.0, -8.941e-08, 0.5, 0.75, 0.49, 0.9578, 0.37, 0.9578, 0.13, 0.75, 0.01, 0.5422, 0.13, 0.5422, 0.37, 0.4578, 0.37, 0.25, 0.49, 0.04215, 0.37, 0.04215, 0.13, 0.25, 0.01, 0.4578, 0.13, 0.1667, 1.0, 0.3333, 1.0, 0.3333, 1.0, 0.1667, 1.0, 0.8333, 1.0, 1.0, 1.0, 1.0, 1.0, 0.8333, 1.0, 0.5, 1.0, 0.6667, 1.0, 0.6667, 1.0, 0.5, 1.0, -8.941e-08, 1.0, 0.1667, 1.0, 0.1667, 1.0, -8.941e-08, 1.0, 0.3333, 1.0, 0.5, 1.0, 0.5, 1.0, 0.3333, 1.0])
me_cylinder_005.materials.append(mat_crystal)
me_cylinder_005.update()
me_cylinder_006 = bpy.data.meshes.new('Cylinder.006')
me_cylinder_006.from_pydata([(0.1264, 0.2926, -1.991), (0.3051, 0.6724, -0.3145), (0.4197, 0.122, -2.012), (0.837, 0.363, -0.352), (0.4208, -0.2172, -1.991), (0.839, -0.2523, -0.3145), (0.1286, -0.3859, -1.95), (0.3091, -0.5583, -0.2395), (-0.1647, -0.2154, -1.929), (-0.2228, -0.2489, -0.2021), (-0.1658, 0.1239, -1.95), (-0.2248, 0.3664, -0.2395), (0.3859, 0.1025, 0.4657), (0.3859, 0.1025, 0.4657), (0.3859, 0.1025, 0.4657), (0.3859, 0.1025, 0.4657), (0.3859, 0.1025, 0.4657), (0.3859, 0.1025, 0.4657)], [], [(0, 1, 3, 2), (2, 3, 5, 4), (4, 5, 7, 6), (6, 7, 9, 8), (5, 3, 12, 14), (8, 9, 11, 10), (10, 11, 1, 0), (0, 2, 4, 6, 8, 10), (12, 13, 17, 16, 15, 14), (11, 9, 16, 17), (3, 1, 13, 12), (7, 5, 14, 15), (1, 11, 17, 13), (9, 7, 15, 16)])
_uv = me_cylinder_006.uv_layers.new(name='UVMap')
_uv.uv.foreach_set('vector', [1.0, 0.5, 1.0, 1.0, 0.8333, 1.0, 0.8333, 0.5, 0.8333, 0.5, 0.8333, 1.0, 0.6667, 1.0, 0.6667, 0.5, 0.6667, 0.5, 0.6667, 1.0, 0.5, 1.0, 0.5, 0.5, 0.5, 0.5, 0.5, 1.0, 0.3333, 1.0, 0.3333, 0.5, 0.6667, 1.0, 0.8333, 1.0, 0.8333, 1.0, 0.6667, 1.0, 0.3333, 0.5, 0.3333, 1.0, 0.1667, 1.0, 0.1667, 0.5, 0.1667, 0.5, 0.1667, 1.0, -8.941e-08, 1.0, -8.941e-08, 0.5, 0.75, 0.49, 0.9578, 0.37, 0.9578, 0.13, 0.75, 0.01, 0.5422, 0.13, 0.5422, 0.37, 0.4578, 0.37, 0.25, 0.49, 0.04215, 0.37, 0.04215, 0.13, 0.25, 0.01, 0.4578, 0.13, 0.1667, 1.0, 0.3333, 1.0, 0.3333, 1.0, 0.1667, 1.0, 0.8333, 1.0, 1.0, 1.0, 1.0, 1.0, 0.8333, 1.0, 0.5, 1.0, 0.6667, 1.0, 0.6667, 1.0, 0.5, 1.0, -8.941e-08, 1.0, 0.1667, 1.0, 0.1667, 1.0, -8.941e-08, 1.0, 0.3333, 1.0, 0.5, 1.0, 0.5, 1.0, 0.3333, 1.0])
me_cylinder_006.materials.append(mat_crystal)
me_cylinder_006.update()
me_cylinder_007 = bpy.data.meshes.new('Cylinder.007')
me_cylinder_007.from_pydata([(0.1264, 0.2926, -1.991), (0.3051, 0.6724, -0.3145), (0.4197, 0.122, -2.012), (0.837, 0.363, -0.352), (0.4208, -0.2172, -1.991), (0.839, -0.2523, -0.3145), (0.1286, -0.3859, -1.95), (0.3091, -0.5583, -0.2395), (-0.1647, -0.2154, -1.929), (-0.2228, -0.2489, -0.2021), (-0.1658, 0.1239, -1.95), (-0.2248, 0.3664, -0.2395), (0.3859, 0.1025, 0.4657), (0.3859, 0.1025, 0.4657), (0.3859, 0.1025, 0.4657), (0.3859, 0.1025, 0.4657), (0.3859, 0.1025, 0.4657), (0.3859, 0.1025, 0.4657)], [], [(0, 1, 3, 2), (2, 3, 5, 4), (4, 5, 7, 6), (6, 7, 9, 8), (5, 3, 12, 14), (8, 9, 11, 10), (10, 11, 1, 0), (0, 2, 4, 6, 8, 10), (12, 13, 17, 16, 15, 14), (11, 9, 16, 17), (3, 1, 13, 12), (7, 5, 14, 15), (1, 11, 17, 13), (9, 7, 15, 16)])
_uv = me_cylinder_007.uv_layers.new(name='UVMap')
_uv.uv.foreach_set('vector', [1.0, 0.5, 1.0, 1.0, 0.8333, 1.0, 0.8333, 0.5, 0.8333, 0.5, 0.8333, 1.0, 0.6667, 1.0, 0.6667, 0.5, 0.6667, 0.5, 0.6667, 1.0, 0.5, 1.0, 0.5, 0.5, 0.5, 0.5, 0.5, 1.0, 0.3333, 1.0, 0.3333, 0.5, 0.6667, 1.0, 0.8333, 1.0, 0.8333, 1.0, 0.6667, 1.0, 0.3333, 0.5, 0.3333, 1.0, 0.1667, 1.0, 0.1667, 0.5, 0.1667, 0.5, 0.1667, 1.0, -8.941e-08, 1.0, -8.941e-08, 0.5, 0.75, 0.49, 0.9578, 0.37, 0.9578, 0.13, 0.75, 0.01, 0.5422, 0.13, 0.5422, 0.37, 0.4578, 0.37, 0.25, 0.49, 0.04215, 0.37, 0.04215, 0.13, 0.25, 0.01, 0.4578, 0.13, 0.1667, 1.0, 0.3333, 1.0, 0.3333, 1.0, 0.1667, 1.0, 0.8333, 1.0, 1.0, 1.0, 1.0, 1.0, 0.8333, 1.0, 0.5, 1.0, 0.6667, 1.0, 0.6667, 1.0, 0.5, 1.0, -8.941e-08, 1.0, 0.1667, 1.0, 0.1667, 1.0, -8.941e-08, 1.0, 0.3333, 1.0, 0.5, 1.0, 0.5, 1.0, 0.3333, 1.0])
me_cylinder_007.materials.append(mat_crystal)
me_cylinder_007.update()
me_cylinder_008 = bpy.data.meshes.new('Cylinder.008')
me_cylinder_008.from_pydata([(0.1264, 0.2926, -1.991), (0.3051, 0.6724, -0.3145), (0.4197, 0.122, -2.012), (0.837, 0.363, -0.352), (0.4208, -0.2172, -1.991), (0.839, -0.2523, -0.3145), (0.1286, -0.3859, -1.95), (0.3091, -0.5583, -0.2395), (-0.1647, -0.2154, -1.929), (-0.2228, -0.2489, -0.2021), (-0.1658, 0.1239, -1.95), (-0.2248, 0.3664, -0.2395), (0.3859, 0.1025, 0.4657), (0.3859, 0.1025, 0.4657), (0.3859, 0.1025, 0.4657), (0.3859, 0.1025, 0.4657), (0.3859, 0.1025, 0.4657), (0.3859, 0.1025, 0.4657)], [], [(0, 1, 3, 2), (2, 3, 5, 4), (4, 5, 7, 6), (6, 7, 9, 8), (5, 3, 12, 14), (8, 9, 11, 10), (10, 11, 1, 0), (0, 2, 4, 6, 8, 10), (12, 13, 17, 16, 15, 14), (11, 9, 16, 17), (3, 1, 13, 12), (7, 5, 14, 15), (1, 11, 17, 13), (9, 7, 15, 16)])
_uv = me_cylinder_008.uv_layers.new(name='UVMap')
_uv.uv.foreach_set('vector', [1.0, 0.5, 1.0, 1.0, 0.8333, 1.0, 0.8333, 0.5, 0.8333, 0.5, 0.8333, 1.0, 0.6667, 1.0, 0.6667, 0.5, 0.6667, 0.5, 0.6667, 1.0, 0.5, 1.0, 0.5, 0.5, 0.5, 0.5, 0.5, 1.0, 0.3333, 1.0, 0.3333, 0.5, 0.6667, 1.0, 0.8333, 1.0, 0.8333, 1.0, 0.6667, 1.0, 0.3333, 0.5, 0.3333, 1.0, 0.1667, 1.0, 0.1667, 0.5, 0.1667, 0.5, 0.1667, 1.0, -8.941e-08, 1.0, -8.941e-08, 0.5, 0.75, 0.49, 0.9578, 0.37, 0.9578, 0.13, 0.75, 0.01, 0.5422, 0.13, 0.5422, 0.37, 0.4578, 0.37, 0.25, 0.49, 0.04215, 0.37, 0.04215, 0.13, 0.25, 0.01, 0.4578, 0.13, 0.1667, 1.0, 0.3333, 1.0, 0.3333, 1.0, 0.1667, 1.0, 0.8333, 1.0, 1.0, 1.0, 1.0, 1.0, 0.8333, 1.0, 0.5, 1.0, 0.6667, 1.0, 0.6667, 1.0, 0.5, 1.0, -8.941e-08, 1.0, 0.1667, 1.0, 0.1667, 1.0, -8.941e-08, 1.0, 0.3333, 1.0, 0.5, 1.0, 0.5, 1.0, 0.3333, 1.0])
me_cylinder_008.materials.append(mat_crystal)
me_cylinder_008.update()
me_cylinder_009 = bpy.data.meshes.new('Cylinder.009')
me_cylinder_009.from_pydata([(0.1264, 0.2926, -1.991), (0.3051, 0.6724, -0.3145), (0.4197, 0.122, -2.012), (0.837, 0.363, -0.352), (0.4208, -0.2172, -1.991), (0.839, -0.2523, -0.3145), (0.1286, -0.3859, -1.95), (0.3091, -0.5583, -0.2395), (-0.1647, -0.2154, -1.929), (-0.2228, -0.2489, -0.2021), (-0.1658, 0.1239, -1.95), (-0.2248, 0.3664, -0.2395), (0.3859, 0.1025, 0.4657), (0.3859, 0.1025, 0.4657), (0.3859, 0.1025, 0.4657), (0.3859, 0.1025, 0.4657), (0.3859, 0.1025, 0.4657), (0.3859, 0.1025, 0.4657)], [], [(0, 1, 3, 2), (2, 3, 5, 4), (4, 5, 7, 6), (6, 7, 9, 8), (5, 3, 12, 14), (8, 9, 11, 10), (10, 11, 1, 0), (0, 2, 4, 6, 8, 10), (12, 13, 17, 16, 15, 14), (11, 9, 16, 17), (3, 1, 13, 12), (7, 5, 14, 15), (1, 11, 17, 13), (9, 7, 15, 16)])
_uv = me_cylinder_009.uv_layers.new(name='UVMap')
_uv.uv.foreach_set('vector', [1.0, 0.5, 1.0, 1.0, 0.8333, 1.0, 0.8333, 0.5, 0.8333, 0.5, 0.8333, 1.0, 0.6667, 1.0, 0.6667, 0.5, 0.6667, 0.5, 0.6667, 1.0, 0.5, 1.0, 0.5, 0.5, 0.5, 0.5, 0.5, 1.0, 0.3333, 1.0, 0.3333, 0.5, 0.6667, 1.0, 0.8333, 1.0, 0.8333, 1.0, 0.6667, 1.0, 0.3333, 0.5, 0.3333, 1.0, 0.1667, 1.0, 0.1667, 0.5, 0.1667, 0.5, 0.1667, 1.0, -8.941e-08, 1.0, -8.941e-08, 0.5, 0.75, 0.49, 0.9578, 0.37, 0.9578, 0.13, 0.75, 0.01, 0.5422, 0.13, 0.5422, 0.37, 0.4578, 0.37, 0.25, 0.49, 0.04215, 0.37, 0.04215, 0.13, 0.25, 0.01, 0.4578, 0.13, 0.1667, 1.0, 0.3333, 1.0, 0.3333, 1.0, 0.1667, 1.0, 0.8333, 1.0, 1.0, 1.0, 1.0, 1.0, 0.8333, 1.0, 0.5, 1.0, 0.6667, 1.0, 0.6667, 1.0, 0.5, 1.0, -8.941e-08, 1.0, 0.1667, 1.0, 0.1667, 1.0, -8.941e-08, 1.0, 0.3333, 1.0, 0.5, 1.0, 0.5, 1.0, 0.3333, 1.0])
me_cylinder_009.materials.append(mat_crystal)
me_cylinder_009.update()
me_cylinder_010 = bpy.data.meshes.new('Cylinder.010')
me_cylinder_010.from_pydata([(0.1264, 0.2926, -1.991), (0.3051, 0.6724, -0.3145), (0.4197, 0.122, -2.012), (0.837, 0.363, -0.352), (0.4208, -0.2172, -1.991), (0.839, -0.2523, -0.3145), (0.1286, -0.3859, -1.95), (0.3091, -0.5583, -0.2395), (-0.1647, -0.2154, -1.929), (-0.2228, -0.2489, -0.2021), (-0.1658, 0.1239, -1.95), (-0.2248, 0.3664, -0.2395), (0.3859, 0.1025, 0.4657), (0.3859, 0.1025, 0.4657), (0.3859, 0.1025, 0.4657), (0.3859, 0.1025, 0.4657), (0.3859, 0.1025, 0.4657), (0.3859, 0.1025, 0.4657)], [], [(0, 1, 3, 2), (2, 3, 5, 4), (4, 5, 7, 6), (6, 7, 9, 8), (5, 3, 12, 14), (8, 9, 11, 10), (10, 11, 1, 0), (0, 2, 4, 6, 8, 10), (12, 13, 17, 16, 15, 14), (11, 9, 16, 17), (3, 1, 13, 12), (7, 5, 14, 15), (1, 11, 17, 13), (9, 7, 15, 16)])
_uv = me_cylinder_010.uv_layers.new(name='UVMap')
_uv.uv.foreach_set('vector', [1.0, 0.5, 1.0, 1.0, 0.8333, 1.0, 0.8333, 0.5, 0.8333, 0.5, 0.8333, 1.0, 0.6667, 1.0, 0.6667, 0.5, 0.6667, 0.5, 0.6667, 1.0, 0.5, 1.0, 0.5, 0.5, 0.5, 0.5, 0.5, 1.0, 0.3333, 1.0, 0.3333, 0.5, 0.6667, 1.0, 0.8333, 1.0, 0.8333, 1.0, 0.6667, 1.0, 0.3333, 0.5, 0.3333, 1.0, 0.1667, 1.0, 0.1667, 0.5, 0.1667, 0.5, 0.1667, 1.0, -8.941e-08, 1.0, -8.941e-08, 0.5, 0.75, 0.49, 0.9578, 0.37, 0.9578, 0.13, 0.75, 0.01, 0.5422, 0.13, 0.5422, 0.37, 0.4578, 0.37, 0.25, 0.49, 0.04215, 0.37, 0.04215, 0.13, 0.25, 0.01, 0.4578, 0.13, 0.1667, 1.0, 0.3333, 1.0, 0.3333, 1.0, 0.1667, 1.0, 0.8333, 1.0, 1.0, 1.0, 1.0, 1.0, 0.8333, 1.0, 0.5, 1.0, 0.6667, 1.0, 0.6667, 1.0, 0.5, 1.0, -8.941e-08, 1.0, 0.1667, 1.0, 0.1667, 1.0, -8.941e-08, 1.0, 0.3333, 1.0, 0.5, 1.0, 0.5, 1.0, 0.3333, 1.0])
me_cylinder_010.materials.append(mat_crystal)
me_cylinder_010.update()
me_cylinder_011 = bpy.data.meshes.new('Cylinder.011')
me_cylinder_011.from_pydata([(0.1264, 0.2926, -1.991), (0.3051, 0.6724, -0.3145), (0.4197, 0.122, -2.012), (0.837, 0.363, -0.352), (0.4208, -0.2172, -1.991), (0.839, -0.2523, -0.3145), (0.1286, -0.3859, -1.95), (0.3091, -0.5583, -0.2395), (-0.1647, -0.2154, -1.929), (-0.2228, -0.2489, -0.2021), (-0.1658, 0.1239, -1.95), (-0.2248, 0.3664, -0.2395), (0.3859, 0.1025, 0.4657), (0.3859, 0.1025, 0.4657), (0.3859, 0.1025, 0.4657), (0.3859, 0.1025, 0.4657), (0.3859, 0.1025, 0.4657), (0.3859, 0.1025, 0.4657)], [], [(0, 1, 3, 2), (2, 3, 5, 4), (4, 5, 7, 6), (6, 7, 9, 8), (5, 3, 12, 14), (8, 9, 11, 10), (10, 11, 1, 0), (0, 2, 4, 6, 8, 10), (12, 13, 17, 16, 15, 14), (11, 9, 16, 17), (3, 1, 13, 12), (7, 5, 14, 15), (1, 11, 17, 13), (9, 7, 15, 16)])
_uv = me_cylinder_011.uv_layers.new(name='UVMap')
_uv.uv.foreach_set('vector', [1.0, 0.5, 1.0, 1.0, 0.8333, 1.0, 0.8333, 0.5, 0.8333, 0.5, 0.8333, 1.0, 0.6667, 1.0, 0.6667, 0.5, 0.6667, 0.5, 0.6667, 1.0, 0.5, 1.0, 0.5, 0.5, 0.5, 0.5, 0.5, 1.0, 0.3333, 1.0, 0.3333, 0.5, 0.6667, 1.0, 0.8333, 1.0, 0.8333, 1.0, 0.6667, 1.0, 0.3333, 0.5, 0.3333, 1.0, 0.1667, 1.0, 0.1667, 0.5, 0.1667, 0.5, 0.1667, 1.0, -8.941e-08, 1.0, -8.941e-08, 0.5, 0.75, 0.49, 0.9578, 0.37, 0.9578, 0.13, 0.75, 0.01, 0.5422, 0.13, 0.5422, 0.37, 0.4578, 0.37, 0.25, 0.49, 0.04215, 0.37, 0.04215, 0.13, 0.25, 0.01, 0.4578, 0.13, 0.1667, 1.0, 0.3333, 1.0, 0.3333, 1.0, 0.1667, 1.0, 0.8333, 1.0, 1.0, 1.0, 1.0, 1.0, 0.8333, 1.0, 0.5, 1.0, 0.6667, 1.0, 0.6667, 1.0, 0.5, 1.0, -8.941e-08, 1.0, 0.1667, 1.0, 0.1667, 1.0, -8.941e-08, 1.0, 0.3333, 1.0, 0.5, 1.0, 0.5, 1.0, 0.3333, 1.0])
me_cylinder_011.materials.append(mat_crystal)
me_cylinder_011.update()

# ---- objects
ob_light = bpy.data.objects.new('Light', light_light)
ob_camera = bpy.data.objects.new('Camera', cam_camera)
ob_icosphere = bpy.data.objects.new('Icosphere', me_icosphere_002)
ob_cylinder = bpy.data.objects.new('Cylinder', me_cylinder)
ob_cylinder_001 = bpy.data.objects.new('Cylinder.001', me_cylinder_001)
ob_cylinder_002 = bpy.data.objects.new('Cylinder.002', me_cylinder_002)
ob_cylinder_003 = bpy.data.objects.new('Cylinder.003', me_cylinder_003)
ob_cylinder_004 = bpy.data.objects.new('Cylinder.004', me_cylinder_004)
ob_cylinder_005 = bpy.data.objects.new('Cylinder.005', me_cylinder_005)
ob_cylinder_006 = bpy.data.objects.new('Cylinder.006', me_cylinder_006)
ob_cylinder_007 = bpy.data.objects.new('Cylinder.007', me_cylinder_007)
ob_cylinder_008 = bpy.data.objects.new('Cylinder.008', me_cylinder_008)
ob_cylinder_009 = bpy.data.objects.new('Cylinder.009', me_cylinder_009)
ob_cylinder_010 = bpy.data.objects.new('Cylinder.010', me_cylinder_010)
ob_cylinder_011 = bpy.data.objects.new('Cylinder.011', me_cylinder_011)

# ---- transforms, parenting, visibility, modifiers, constraints
ob_light.location = (4.076, 1.005, 5.904)
ob_light.rotation_euler = (0.6503, 0.05522, 1.866)
ob_light.lock_rotations_4d = False
ob_light.empty_display_type = 'ARROWS'
ob_light.color = (0.0, 0.0, 0.0, 0.0)
ob_light.lineart.crease_threshold = 0.0
ob_camera.location = (7.359, -6.926, 4.958)
ob_camera.rotation_euler = (1.109, 0.0, 0.8149)
ob_camera.lock_rotations_4d = False
ob_camera.empty_display_type = 'ARROWS'
ob_camera.color = (0.0, 0.0, 0.0, 0.0)
ob_camera.display_type = 'WIRE'
ob_camera.lineart.crease_threshold = 0.0
ob_icosphere.location = (0.0, 0.0, 0.0)
ob_cylinder.location = (0.1815, -0.0579, 0.4732)
ob_cylinder.rotation_euler = (0.09225, 0.4688, 0.1923)
ob_cylinder.scale = (1.339, 1.339, 1.339)
ob_cylinder_001.location = (0.2275, -1.507, -0.4082)
ob_cylinder_001.rotation_euler = (0.09225, 0.4688, 0.1923)
ob_cylinder_001.scale = (0.9612, 0.9612, 0.9612)
ob_cylinder_002.location = (1.198, -1.169, -0.6936)
ob_cylinder_002.rotation_euler = (0.08242, -0.06038, 0.1456)
ob_cylinder_002.scale = (0.9612, 0.9612, 0.9612)
ob_cylinder_003.location = (1.297, -2.18, -0.8861)
ob_cylinder_003.rotation_euler = (0.08756, 0.3489, 0.1805)
ob_cylinder_003.scale = (0.6586, 0.6586, 0.6586)
ob_cylinder_004.location = (1.34, 0.8528, -0.7804)
ob_cylinder_004.rotation_euler = (0.04799, -0.2524, 0.1531)
ob_cylinder_004.scale = (0.9612, 0.9612, 0.9612)
ob_cylinder_005.location = (0.6407, 2.736, 0.04633)
ob_cylinder_005.rotation_euler = (0.06893, 0.3562, 0.183)
ob_cylinder_005.scale = (0.9612, 0.9612, 0.9612)
ob_cylinder_006.location = (-0.2121, -1.705, 0.7945)
ob_cylinder_006.rotation_euler = (-3.016, -3.997, 3.387)
ob_cylinder_006.scale = (0.9612, 0.9612, 0.9612)
ob_cylinder_007.location = (-0.1114, -2.812, -0.2845)
ob_cylinder_007.rotation_euler = (0.08756, 0.3489, 0.1805)
ob_cylinder_007.scale = (0.6586, 0.6586, 0.6586)
ob_cylinder_008.location = (-0.2138, 2.608, 0.6515)
ob_cylinder_008.rotation_euler = (0.1011, 0.8933, 0.1921)
ob_cylinder_008.scale = (0.7481, 0.7481, 0.7481)
ob_cylinder_009.location = (-0.4164, 1.209, -0.5664)
ob_cylinder_009.rotation_euler = (0.02598, 0.558, 0.1416)
ob_cylinder_009.scale = (0.7481, 0.7481, 0.7481)
ob_cylinder_010.location = (1.709, -0.2615, -0.4254)
ob_cylinder_010.rotation_euler = (-0.1731, -0.7957, 0.2461)
ob_cylinder_010.scale = (0.8406, 0.8406, 0.8406)
ob_cylinder_011.location = (-0.9507, 0.6016, 0.7047)
ob_cylinder_011.rotation_euler = (0.2697, 0.9552, 0.2966)
ob_cylinder_011.scale = (0.6586, 0.6586, 0.6586)

# ---- collection membership
col_collection.objects.link(ob_light)
col_collection.objects.link(ob_camera)
col_collection.objects.link(ob_icosphere)
col_collection.objects.link(ob_cylinder)
col_collection.objects.link(ob_cylinder_001)
col_collection.objects.link(ob_cylinder_002)
col_collection.objects.link(ob_cylinder_003)
col_collection.objects.link(ob_cylinder_004)
col_collection.objects.link(ob_cylinder_005)
col_collection.objects.link(ob_cylinder_006)
col_collection.objects.link(ob_cylinder_007)
col_collection.objects.link(ob_cylinder_008)
col_collection.objects.link(ob_cylinder_009)
col_collection.objects.link(ob_cylinder_010)
col_collection.objects.link(ob_cylinder_011)

# ---- scene / render settings (as saved in the file)
scene.camera = ob_camera
scene.frame_start = 1; scene.frame_end = 250; scene.frame_set(1)
scene.render.engine = 'BLENDER_EEVEE_NEXT'
bpy.context.view_layer.update()
